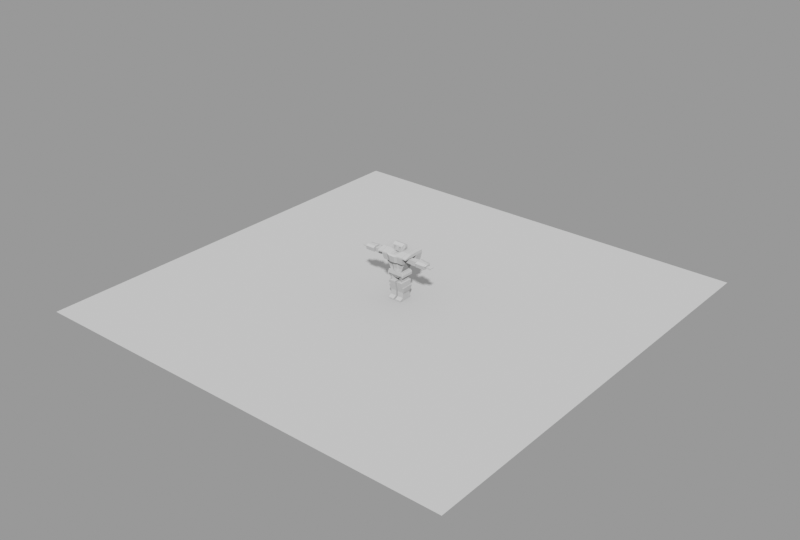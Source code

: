 # Source: Low_Poly_Robot_Testing.blend  (saved by Blender 4.1.24; exported with 4.5.12 LTS)
import bpy
from mathutils import Matrix  # noqa: F401  (used for matrix-valued properties, if any)

bpy.ops.wm.read_factory_settings(use_empty=True)
scene = bpy.context.scene
scene.name = 'Scene'

# ---- meshes
me_cube = bpy.data.meshes.new('Cube')
me_cube.from_pydata([(0.4973, -0.4816, 2.532), (1.0, -1.0, 4.029), (0.4973, 0.563, 2.532), (1.0, 1.0, 4.029), (0.8719, 0.8719, 3.32), (0.6288, 0.563, 2.82), (0.8719, -0.5839, 3.342), (0.6288, -0.4816, 2.798), (0.9035, 0.9035, 3.43), (0.9035, -0.8489, 3.446), (0.4973, -0.1658, 2.532), (0.4973, 0.1658, 2.532), (1.0, 0.3333, 4.029), (1.0, -0.3333, 4.029), (0.6288, 0.2638, 2.813), (0.6288, -0.1011, 2.805), (0.8719, 0.3867, 3.327), (0.8719, -0.0986, 3.334), (0.9035, 0.3193, 3.436), (0.9035, -0.2648, 3.441), (0.4973, -0.4816, 2.525), (0.4973, 0.563, 2.525), (0.4973, -0.1658, 2.525), (0.4973, 0.1658, 2.525), (0.4973, 0.563, 2.225), (0.4973, 0.1658, 2.225), (0.4973, -0.4816, 2.225), (0.4973, -0.1658, 2.225), (0.1844, 0.4106, 1.931), (0.1844, 0.1236, 1.931), (0.1844, -0.3443, 1.931), (0.1844, -0.116, 1.931), (0.0, 0.563, 2.532), (0.0, 1.0, 4.029), (0.0, -0.5636, 2.532), (0.0, -1.082, 4.029), (0.0, -0.5636, 2.798), (0.0, -0.6658, 3.342), (0.0, 0.563, 2.82), (0.0, 0.8719, 3.32), (0.0, -0.9309, 3.446), (0.0, 0.9035, 3.43), (0.0, 0.3333, 4.029), (0.0, -0.3333, 4.029), (0.0, 0.1658, 2.532), (0.0, -0.1658, 2.532), (0.0, 0.563, 2.525), (0.0, -0.4816, 2.525), (0.0, 0.1658, 2.525), (0.0, -0.1658, 2.525), (0.0, 0.563, 2.225), (0.0, -0.4816, 2.225), (0.0, 0.4106, 1.931), (0.0, -0.3443, 1.931), (0.0, 0.1236, 1.931), (0.0, -0.116, 1.931), (0.5014, 0.563, 2.22), (0.5014, 0.1658, 2.22), (0.5014, -0.4816, 2.22), (0.5014, -0.1658, 2.22), (0.1885, 0.4106, 1.927), (0.1885, 0.1236, 1.927), (0.1885, -0.3443, 1.927), (0.1885, -0.116, 1.927), (0.5014, 0.1347, 1.671), (0.5014, 0.4509, 1.671), (0.5014, -0.3806, 1.671), (0.5014, -0.1292, 1.671), (0.1885, 0.1011, 1.671), (0.1885, 0.3296, 1.671), (0.1885, -0.2713, 1.671), (0.1885, -0.08958, 1.671), (0.5014, 0.1347, 1.615), (0.5014, 0.4509, 1.615), (0.5014, -0.3806, 1.615), (0.5014, -0.1292, 1.615), (0.1885, 0.1011, 1.615), (0.1885, 0.3296, 1.615), (0.1885, -0.2713, 1.615), (0.1885, -0.08958, 1.615), (0.6003, 0.2113, 1.577), (0.6003, 0.6285, 1.577), (0.6003, -0.5407, 1.577), (0.6003, -0.2195, 1.577), (0.08949, 0.1565, 1.577), (0.08949, 0.6285, 1.577), (0.08949, -0.5407, 1.577), (0.08949, -0.1548, 1.577), (0.6003, 0.1836, 0.718), (0.6003, 0.4603, 0.718), (0.6003, -0.3721, 0.718), (0.6003, -0.09387, 0.718), (0.08949, 0.1836, 0.718), (0.08949, 0.4603, 0.718), (0.08949, -0.3721, 0.718), (0.08949, -0.09387, 0.718), (0.0, -0.5721, 2.505), (0.4973, -0.5721, 2.505), (0.0, -0.5721, 2.204), (0.4973, -0.5721, 2.204), (0.0, -0.4347, 1.911), (0.1844, -0.4347, 1.911), (0.6727, 0.1658, 2.517), (0.6727, 0.563, 2.517), (0.6727, -0.4816, 2.517), (0.6727, -0.1658, 2.517), (0.5753, 0.1658, 2.233), (0.5753, 0.563, 2.233), (0.5753, -0.4816, 2.233), (0.5753, -0.1658, 2.233), (0.5687, -0.5721, 2.214), (0.6662, -0.5721, 2.498), (0.7456, 0.1658, 2.307), (0.7456, 0.563, 2.307), (0.7456, -0.4816, 2.307), (0.7456, -0.1658, 2.307), (0.6241, 0.1658, 2.205), (0.6241, 0.563, 2.205), (0.6241, -0.4816, 2.205), (0.6241, -0.1658, 2.205), (0.616, -0.5721, 2.198), (0.7374, -0.5721, 2.3), (0.7421, 0.1658, 2.164), (0.7421, 0.563, 2.164), (0.7421, -0.4816, 2.164), (0.7421, -0.1658, 2.164), (0.6606, 0.1658, 2.164), (0.6606, 0.563, 2.164), (0.6606, -0.4816, 2.164), (0.6606, -0.1658, 2.164), (0.6552, -0.5721, 2.164), (0.7366, -0.5721, 2.164), (0.7421, 0.1658, 2.104), (0.7421, 0.563, 2.104), (0.7421, -0.4816, 2.104), (0.7421, -0.1658, 2.104), (0.6606, 0.1658, 2.104), (0.6606, 0.563, 2.104), (0.6606, -0.4816, 2.104), (0.6606, -0.1658, 2.104), (0.6552, -0.5721, 2.104), (0.7366, -0.5721, 2.104), (0.2486, 0.563, 2.532), (0.5, -0.3333, 4.029), (0.5, 0.3333, 4.029), (0.4517, 0.9035, 3.43), (0.436, 0.8719, 3.32), (0.3144, 0.563, 2.82), (0.0, 0.3043, 4.167), (0.0, -0.2873, 4.167), (0.2486, -0.4816, 2.532), (0.4659, 0.3043, 4.167), (0.4659, -0.2873, 4.167), (0.5, 1.0, 4.029), (0.1226, -0.2873, 4.537), (0.0, 0.3043, 4.659), (0.4659, 0.3043, 4.659), (0.3433, -0.2873, 4.537), (0.5, -1.0, 4.029), (0.3144, -0.4816, 2.798), (0.436, -0.5839, 3.342), (0.4517, -0.8489, 3.446), (0.2486, 0.1658, 2.532), (0.2486, -0.1658, 2.532), (0.5, 1.0, 4.289), (1.0, 1.0, 4.289), (1.0, -0.3333, 4.289), (1.0, -1.0, 4.126), (1.0, 0.3333, 4.289), (0.5, 0.3333, 4.289), (0.5, -0.3333, 4.289), (0.5, -1.0, 4.126), (0.0, -1.0, 4.126), (0.0, 1.0, 4.289), (0.0, 0.3333, 4.289), (0.0, -0.3333, 4.126), (1.016, -1.0, 4.029), (1.016, 1.0, 4.029), (0.9194, 0.9035, 3.43), (1.016, 0.3333, 4.029), (1.016, -0.3333, 4.029), (0.9194, 0.3193, 3.436), (1.016, 1.0, 4.289), (1.016, -0.3333, 4.289), (1.016, -1.0, 4.126), (1.016, 0.3333, 4.289), (1.383, -0.3334, 4.015), (1.383, -1.0, 4.015), (1.383, 0.9999, 4.015), (1.286, 0.9034, 3.415), (1.383, 0.3333, 4.015), (1.286, 0.3193, 3.421), (1.383, 0.9999, 4.274), (1.383, -0.3334, 4.274), (1.383, -1.0, 4.111), (1.383, 0.3333, 4.274), (0.6003, 0.1836, 0.2791), (0.6003, 0.4603, 0.2791), (0.6003, -0.3721, 0.2791), (0.6003, -0.09387, 0.2791), (0.08949, 0.1836, 0.2791), (0.08949, 0.4603, 0.2791), (0.08949, -0.3721, 0.2791), (0.08949, -0.09387, 0.2791), (0.6003, 0.1836, 0.2721), (0.6003, 0.4603, 0.2721), (0.6003, -0.3721, 0.2721), (0.6003, -0.09387, 0.2721), (0.08949, 0.1836, 0.2721), (0.08949, 0.4603, 0.2721), (0.08949, -0.3721, 0.2721), (0.08949, -0.09387, 0.2721), (0.6003, 0.1836, 0.1153), (0.6003, 0.57, 0.1153), (0.6003, -0.6728, 0.1153), (0.6003, -0.09387, 0.1153), (0.08949, 0.1836, 0.1153), (0.08949, 0.57, 0.1153), (0.08949, -0.6728, 0.1153), (0.08949, -0.09387, 0.1153), (0.6003, 0.1836, 0.02538), (0.6003, 0.57, 0.02538), (0.6003, -0.6728, 0.02538), (0.6003, -0.09387, 0.02538), (0.08949, 0.1836, 0.02538), (0.08949, 0.57, 0.02538), (0.08949, -0.6728, 0.02538), (0.08949, -0.09387, 0.02538), (0.1243, 0.563, 2.532), (0.25, -1.082, 4.029), (0.1572, -0.5636, 2.798), (0.218, -0.6658, 3.342), (0.2259, -0.9309, 3.446), (0.1243, 0.1658, 2.532), (0.1243, -0.1658, 2.532), (0.25, -0.3333, 4.029), (0.25, 0.3333, 4.029), (0.2259, 0.9035, 3.43), (0.218, 0.8719, 3.32), (0.1572, 0.563, 2.82), (0.1243, -0.5636, 2.532), (0.25, 1.0, 4.029), (0.25, -1.0, 4.126), (0.25, -0.3333, 4.207), (0.25, 0.3333, 4.289), (0.25, 1.0, 4.289), (0.08949, -0.4564, 1.148), (0.08949, -0.1243, 1.148), (0.6003, -0.1567, 1.148), (0.6003, 0.1975, 1.148), (0.6003, 0.5444, 1.148), (0.6003, -0.4564, 1.148), (0.08949, 0.5444, 1.148), (0.08949, 0.17, 1.148), (0.6759, 0.1836, 0.72), (0.6759, 0.4603, 0.72), (0.6759, -0.3721, 0.72), (0.6759, -0.09387, 0.72), (0.7336, -0.1567, 1.146), (0.7336, 0.1975, 1.146), (0.7336, 0.5444, 1.146), (0.7336, -0.4564, 1.146), (0.9977, -0.5266, 3.927), (0.9346, -0.4775, 3.547), (0.9977, -0.09381, 3.927), (0.9977, -0.3102, 3.927), (0.9346, -0.09836, 3.539), (0.9346, -0.2879, 3.543), (2.008, -0.3102, 3.927), (2.008, -0.5266, 3.927), (2.008, -0.4775, 3.547), (2.008, -0.2879, 3.543), (2.008, -0.09381, 3.927), (2.008, -0.09836, 3.539), (1.503, -0.5266, 3.927), (1.503, -0.3102, 3.927), (1.503, -0.09381, 3.927), (1.471, -0.09836, 3.539), (1.471, -0.4775, 3.547), (1.471, -0.2879, 3.543), (2.008, -0.3115, 3.95), (2.008, -0.5534, 3.95), (2.008, -0.4986, 3.524), (2.008, -0.2866, 3.52), (2.008, -0.06956, 3.95), (2.008, -0.07464, 3.516), (1.503, -0.5534, 3.95), (1.503, -0.06956, 3.95), (1.471, -0.4986, 3.524), (1.503, -0.3115, 3.95), (1.471, -0.07464, 3.516), (1.471, -0.2866, 3.52), (2.082, -0.306, 3.855), (2.082, -0.4414, 3.855), (2.082, -0.4107, 3.617), (2.082, -0.2921, 3.615), (2.082, -0.1706, 3.855), (2.082, -0.1735, 3.613), (2.888, 0.07634, 3.674), (2.888, 0.0445, 3.829), (2.888, -0.6607, 3.678), (2.888, -0.6636, 3.831), (2.097, -0.7214, 3.912), (2.097, -0.6304, 3.561), (2.089, 0.2259, 3.912), (2.089, 0.2174, 3.555), (2.888, -0.679, 3.89), (2.888, -0.6304, 3.561), (2.888, 0.04589, 3.888), (2.888, 0.07353, 3.555), (2.089, 0.2203, 3.674), (2.089, 0.2231, 3.793), (2.097, -0.6607, 3.678), (2.097, -0.691, 3.795), (2.097, -0.4609, 4.009), (2.089, -0.0346, 4.009), (2.089, 0.00684, 3.557), (2.097, -0.4198, 3.559), (2.888, -0.1849, 3.974), (2.888, -0.4609, 4.009), (2.888, -0.4198, 3.559), (2.888, -0.1371, 3.557), (2.492, 0.07353, 3.555), (2.492, -0.6304, 3.561), (2.492, -0.7214, 3.912), (2.492, 0.08197, 3.912), (2.492, -0.4198, 3.559), (2.492, -0.1371, 3.557), (2.492, -0.1785, 4.009), (2.492, -0.4609, 4.009), (2.089, -0.02079, 3.794), (2.089, -0.006973, 3.675), (2.097, -0.4335, 3.677), (2.097, -0.4472, 3.795), (2.888, -0.4471, 3.83), (2.888, -0.4335, 3.677), (2.888, -0.1509, 3.675), (2.888, -0.1646, 3.829), (2.492, -0.6607, 3.678), (2.492, -0.691, 3.795), (2.492, 0.07915, 3.793), (2.492, 0.07634, 3.674), (1.951, 0.1464, 3.674), (1.951, 0.1454, 3.555), (1.951, 0.05837, 3.794), (1.951, 0.06342, 3.675), (1.951, 0.1484, 3.912), (1.951, 0.1474, 3.793), (1.951, 0.05333, 3.912), (1.951, 0.06846, 3.557), (2.888, -0.1785, 4.009), (2.888, -0.4545, 3.974), (2.888, 0.08197, 3.912), (2.888, 0.07915, 3.793), (2.888, -0.7214, 3.912), (2.888, -0.691, 3.795), (2.888, -0.4472, 3.795), (2.888, -0.1647, 3.794), (2.991, -0.4158, 3.95), (2.991, -0.4104, 3.846), (2.991, -0.2051, 3.845), (2.991, -0.2198, 3.95), (2.991, -0.05209, 3.888), (2.991, -0.05311, 3.845), (2.991, -0.579, 3.89), (2.991, -0.5678, 3.846), (2.896, -0.1094, 3.733), (2.896, -0.475, 3.731), (2.896, -0.475, 3.807), (2.896, -0.1094, 3.812), (2.896, -0.3631, 3.809), (2.896, -0.206, 3.81), (2.896, -0.3707, 3.731), (2.896, -0.2137, 3.733), (2.896, -0.1094, 3.655), (2.896, -0.475, 3.654), (2.896, -0.3783, 3.654), (2.896, -0.2214, 3.655), (3.419, -0.2286, 3.732), (3.419, -0.2223, 3.796), (3.419, -0.3558, 3.732), (3.419, -0.475, 3.731), (3.419, -0.475, 3.793), (3.419, -0.1094, 3.733), (3.419, -0.1094, 3.797), (3.419, -0.3496, 3.794), (3.313, -0.3531, 3.732), (3.313, -0.2312, 3.732), (3.313, -0.1094, 3.733), (3.313, -0.1094, 3.8), (3.104, -0.2312, 3.732), (3.313, -0.475, 3.731), (3.104, -0.3531, 3.732), (3.313, -0.3524, 3.797), (3.313, -0.475, 3.796), (3.313, -0.219, 3.799), (3.104, -0.1094, 3.733), (3.104, -0.1094, 3.806), (3.104, -0.475, 3.66), (3.104, -0.475, 3.802), (3.104, -0.1094, 3.661), (3.104, -0.2267, 3.661), (3.104, -0.3718, 3.66), (3.104, -0.475, 3.731), (3.104, -0.3577, 3.803), (3.104, -0.2125, 3.804), (3.315, -0.4877, 3.707), (3.315, -0.3659, 3.708), (3.315, -0.4877, 3.636), (3.315, -0.3845, 3.637), (0.3433, -0.2873, 4.29), (0.1226, -0.2873, 4.29), (0.0, -0.2873, 4.659), (0.4659, -0.2873, 4.659), (0.1226, -0.2124, 4.29), (0.3433, -0.2124, 4.29), (0.1226, -0.2124, 4.537), (0.3433, -0.2124, 4.537), (0.4659, 0.008487, 4.167), (0.0, 0.008487, 4.787), (0.4659, 0.008487, 4.787), (0.4659, -0.2873, 4.413), (0.0, -0.2873, 4.413), (0.0, 0.3411, 4.413), (0.4659, 0.3411, 4.413), (0.3433, -0.2873, 4.413), (0.1226, -0.2873, 4.413), (0.3433, -0.2124, 4.413), (0.1226, -0.2124, 4.413), (0.5129, 0.008487, 4.477), (-0.4973, -0.4816, 2.532), (-1.0, -1.0, 4.029), (-0.4973, 0.563, 2.532), (-1.0, 1.0, 4.029), (-0.8719, 0.8719, 3.32), (-0.6288, 0.563, 2.82), (-0.8719, -0.5839, 3.342), (-0.6288, -0.4816, 2.798), (-0.9035, 0.9035, 3.43), (-0.9035, -0.8489, 3.446), (-0.4973, -0.1658, 2.532), (-0.4973, 0.1658, 2.532), (-1.0, 0.3333, 4.029), (-1.0, -0.3333, 4.029), (-0.6288, 0.2638, 2.813), (-0.6288, -0.1011, 2.805), (-0.8719, 0.3867, 3.327), (-0.8719, -0.0986, 3.334), (-0.9035, 0.3193, 3.436), (-0.9035, -0.2648, 3.441), (-0.4973, -0.4816, 2.525), (-0.4973, 0.563, 2.525), (-0.4973, -0.1658, 2.525), (-0.4973, 0.1658, 2.525), (-0.4973, 0.563, 2.225), (-0.4973, 0.1658, 2.225), (-0.4973, -0.4816, 2.225), (-0.4973, -0.1658, 2.225), (-0.1844, 0.4106, 1.931), (-0.1844, 0.1236, 1.931), (-0.1844, -0.3443, 1.931), (-0.1844, -0.116, 1.931), (-0.5014, 0.563, 2.22), (-0.5014, 0.1658, 2.22), (-0.5014, -0.4816, 2.22), (-0.5014, -0.1658, 2.22), (-0.1885, 0.4106, 1.927), (-0.1885, 0.1236, 1.927), (-0.1885, -0.3443, 1.927), (-0.1885, -0.116, 1.927), (-0.5014, 0.1347, 1.671), (-0.5014, 0.4509, 1.671), (-0.5014, -0.3806, 1.671), (-0.5014, -0.1292, 1.671), (-0.1885, 0.1011, 1.671), (-0.1885, 0.3296, 1.671), (-0.1885, -0.2713, 1.671), (-0.1885, -0.08958, 1.671), (-0.5014, 0.1347, 1.615), (-0.5014, 0.4509, 1.615), (-0.5014, -0.3806, 1.615), (-0.5014, -0.1292, 1.615), (-0.1885, 0.1011, 1.615), (-0.1885, 0.3296, 1.615), (-0.1885, -0.2713, 1.615), (-0.1885, -0.08958, 1.615), (-0.6003, 0.2113, 1.577), (-0.6003, 0.6285, 1.577), (-0.6003, -0.5407, 1.577), (-0.6003, -0.2195, 1.577), (-0.08949, 0.1565, 1.577), (-0.08949, 0.6285, 1.577), (-0.08949, -0.5407, 1.577), (-0.08949, -0.1548, 1.577), (-0.6003, 0.1836, 0.718), (-0.6003, 0.4603, 0.718), (-0.6003, -0.3721, 0.718), (-0.6003, -0.09387, 0.718), (-0.08949, 0.1836, 0.718), (-0.08949, 0.4603, 0.718), (-0.08949, -0.3721, 0.718), (-0.08949, -0.09387, 0.718), (-0.4973, -0.5721, 2.505), (-0.4973, -0.5721, 2.204), (-0.1844, -0.4347, 1.911), (-0.6727, 0.1658, 2.517), (-0.6727, 0.563, 2.517), (-0.6727, -0.4816, 2.517), (-0.6727, -0.1658, 2.517), (-0.5753, 0.1658, 2.233), (-0.5753, 0.563, 2.233), (-0.5753, -0.4816, 2.233), (-0.5753, -0.1658, 2.233), (-0.5687, -0.5721, 2.214), (-0.6662, -0.5721, 2.498), (-0.7456, 0.1658, 2.307), (-0.7456, 0.563, 2.307), (-0.7456, -0.4816, 2.307), (-0.7456, -0.1658, 2.307), (-0.6241, 0.1658, 2.205), (-0.6241, 0.563, 2.205), (-0.6241, -0.4816, 2.205), (-0.6241, -0.1658, 2.205), (-0.616, -0.5721, 2.198), (-0.7374, -0.5721, 2.3), (-0.7421, 0.1658, 2.164), (-0.7421, 0.563, 2.164), (-0.7421, -0.4816, 2.164), (-0.7421, -0.1658, 2.164), (-0.6606, 0.1658, 2.164), (-0.6606, 0.563, 2.164), (-0.6606, -0.4816, 2.164), (-0.6606, -0.1658, 2.164), (-0.6552, -0.5721, 2.164), (-0.7366, -0.5721, 2.164), (-0.7421, 0.1658, 2.104), (-0.7421, 0.563, 2.104), (-0.7421, -0.4816, 2.104), (-0.7421, -0.1658, 2.104), (-0.6606, 0.1658, 2.104), (-0.6606, 0.563, 2.104), (-0.6606, -0.4816, 2.104), (-0.6606, -0.1658, 2.104), (-0.6552, -0.5721, 2.104), (-0.7366, -0.5721, 2.104), (-0.2486, 0.563, 2.532), (-0.5, -0.3333, 4.029), (-0.5, 0.3333, 4.029), (-0.4517, 0.9035, 3.43), (-0.436, 0.8719, 3.32), (-0.3144, 0.563, 2.82), (-0.2486, -0.4816, 2.532), (-0.4659, 0.3043, 4.167), (-0.4659, -0.2873, 4.167), (-0.5, 1.0, 4.029), (-0.1226, -0.2873, 4.537), (-0.4659, 0.3043, 4.659), (-0.3433, -0.2873, 4.537), (-0.5, -1.0, 4.029), (-0.3144, -0.4816, 2.798), (-0.436, -0.5839, 3.342), (-0.4517, -0.8489, 3.446), (-0.2486, 0.1658, 2.532), (-0.2486, -0.1658, 2.532), (-0.5, 1.0, 4.289), (-1.0, 1.0, 4.289), (-1.0, -0.3333, 4.289), (-1.0, -1.0, 4.126), (-1.0, 0.3333, 4.289), (-0.5, 0.3333, 4.289), (-0.5, -0.3333, 4.289), (-0.5, -1.0, 4.126), (-1.016, -1.0, 4.029), (-1.016, 1.0, 4.029), (-0.9194, 0.9035, 3.43), (-1.016, 0.3333, 4.029), (-1.016, -0.3333, 4.029), (-0.9194, 0.3193, 3.436), (-1.016, 1.0, 4.289), (-1.016, -0.3333, 4.289), (-1.016, -1.0, 4.126), (-1.016, 0.3333, 4.289), (-1.383, -0.3334, 4.015), (-1.383, -1.0, 4.015), (-1.383, 0.9999, 4.015), (-1.286, 0.9034, 3.415), (-1.383, 0.3333, 4.015), (-1.286, 0.3193, 3.421), (-1.383, 0.9999, 4.274), (-1.383, -0.3334, 4.274), (-1.383, -1.0, 4.111), (-1.383, 0.3333, 4.274), (-0.6003, 0.1836, 0.2791), (-0.6003, 0.4603, 0.2791), (-0.6003, -0.3721, 0.2791), (-0.6003, -0.09387, 0.2791), (-0.08949, 0.1836, 0.2791), (-0.08949, 0.4603, 0.2791), (-0.08949, -0.3721, 0.2791), (-0.08949, -0.09387, 0.2791), (-0.6003, 0.1836, 0.2721), (-0.6003, 0.4603, 0.2721), (-0.6003, -0.3721, 0.2721), (-0.6003, -0.09387, 0.2721), (-0.08949, 0.1836, 0.2721), (-0.08949, 0.4603, 0.2721), (-0.08949, -0.3721, 0.2721), (-0.08949, -0.09387, 0.2721), (-0.6003, 0.1836, 0.1153), (-0.6003, 0.57, 0.1153), (-0.6003, -0.6728, 0.1153), (-0.6003, -0.09387, 0.1153), (-0.08949, 0.1836, 0.1153), (-0.08949, 0.57, 0.1153), (-0.08949, -0.6728, 0.1153), (-0.08949, -0.09387, 0.1153), (-0.6003, 0.1836, 0.02538), (-0.6003, 0.57, 0.02538), (-0.6003, -0.6728, 0.02538), (-0.6003, -0.09387, 0.02538), (-0.08949, 0.1836, 0.02538), (-0.08949, 0.57, 0.02538), (-0.08949, -0.6728, 0.02538), (-0.08949, -0.09387, 0.02538), (-0.1243, 0.563, 2.532), (-0.25, -1.082, 4.029), (-0.1572, -0.5636, 2.798), (-0.218, -0.6658, 3.342), (-0.2259, -0.9309, 3.446), (-0.1243, 0.1658, 2.532), (-0.1243, -0.1658, 2.532), (-0.25, -0.3333, 4.029), (-0.25, 0.3333, 4.029), (-0.2259, 0.9035, 3.43), (-0.218, 0.8719, 3.32), (-0.1572, 0.563, 2.82), (-0.1243, -0.5636, 2.532), (-0.25, 1.0, 4.029), (-0.25, -1.0, 4.126), (-0.25, -0.3333, 4.207), (-0.25, 0.3333, 4.289), (-0.25, 1.0, 4.289), (-0.08949, -0.4564, 1.148), (-0.08949, -0.1243, 1.148), (-0.6003, -0.1567, 1.148), (-0.6003, 0.1975, 1.148), (-0.6003, 0.5444, 1.148), (-0.6003, -0.4564, 1.148), (-0.08949, 0.5444, 1.148), (-0.08949, 0.17, 1.148), (-0.6759, 0.1836, 0.72), (-0.6759, 0.4603, 0.72), (-0.6759, -0.3721, 0.72), (-0.6759, -0.09387, 0.72), (-0.7336, -0.1567, 1.146), (-0.7336, 0.1975, 1.146), (-0.7336, 0.5444, 1.146), (-0.7336, -0.4564, 1.146), (-0.9977, -0.5266, 3.927), (-0.9346, -0.4775, 3.547), (-0.9977, -0.09381, 3.927), (-0.9977, -0.3102, 3.927), (-0.9346, -0.09836, 3.539), (-0.9346, -0.2879, 3.543), (-2.008, -0.3102, 3.927), (-2.008, -0.5266, 3.927), (-2.008, -0.4775, 3.547), (-2.008, -0.2879, 3.543), (-2.008, -0.09381, 3.927), (-2.008, -0.09836, 3.539), (-1.503, -0.5266, 3.927), (-1.503, -0.3102, 3.927), (-1.503, -0.09381, 3.927), (-1.471, -0.09836, 3.539), (-1.471, -0.4775, 3.547), (-1.471, -0.2879, 3.543), (-2.008, -0.3115, 3.95), (-2.008, -0.5534, 3.95), (-2.008, -0.4986, 3.524), (-2.008, -0.2866, 3.52), (-2.008, -0.06956, 3.95), (-2.008, -0.07464, 3.516), (-1.503, -0.5534, 3.95), (-1.503, -0.06956, 3.95), (-1.471, -0.4986, 3.524), (-1.503, -0.3115, 3.95), (-1.471, -0.07464, 3.516), (-1.471, -0.2866, 3.52), (-2.082, -0.306, 3.855), (-2.082, -0.4414, 3.855), (-2.082, -0.4107, 3.617), (-2.082, -0.2921, 3.615), (-2.082, -0.1706, 3.855), (-2.082, -0.1735, 3.613), (-2.888, 0.07634, 3.674), (-2.888, 0.0445, 3.829), (-2.888, -0.6607, 3.678), (-2.888, -0.6636, 3.831), (-2.097, -0.7214, 3.912), (-2.097, -0.6304, 3.561), (-2.089, 0.2259, 3.912), (-2.089, 0.2174, 3.555), (-2.888, -0.679, 3.89), (-2.888, -0.6304, 3.561), (-2.888, 0.04589, 3.888), (-2.888, 0.07353, 3.555), (-2.089, 0.2203, 3.674), (-2.089, 0.2231, 3.793), (-2.097, -0.6607, 3.678), (-2.097, -0.691, 3.795), (-2.097, -0.4609, 4.009), (-2.089, -0.0346, 4.009), (-2.089, 0.00684, 3.557), (-2.097, -0.4198, 3.559), (-2.888, -0.1849, 3.974), (-2.888, -0.4609, 4.009), (-2.888, -0.4198, 3.559), (-2.888, -0.1371, 3.557), (-2.492, 0.07353, 3.555), (-2.492, -0.6304, 3.561), (-2.492, -0.7214, 3.912), (-2.492, 0.08197, 3.912), (-2.492, -0.4198, 3.559), (-2.492, -0.1371, 3.557), (-2.492, -0.1785, 4.009), (-2.492, -0.4609, 4.009), (-2.089, -0.02079, 3.794), (-2.089, -0.006973, 3.675), (-2.097, -0.4335, 3.677), (-2.097, -0.4472, 3.795), (-2.888, -0.4471, 3.83), (-2.888, -0.4335, 3.677), (-2.888, -0.1509, 3.675), (-2.888, -0.1646, 3.829), (-2.492, -0.6607, 3.678), (-2.492, -0.691, 3.795), (-2.492, 0.07915, 3.793), (-2.492, 0.07634, 3.674), (-1.951, 0.1464, 3.674), (-1.951, 0.1454, 3.555), (-1.951, 0.05837, 3.794), (-1.951, 0.06342, 3.675), (-1.951, 0.1484, 3.912), (-1.951, 0.1474, 3.793), (-1.951, 0.05333, 3.912), (-1.951, 0.06846, 3.557), (-2.888, -0.1785, 4.009), (-2.888, -0.4545, 3.974), (-2.888, 0.08197, 3.912), (-2.888, 0.07915, 3.793), (-2.888, -0.7214, 3.912), (-2.888, -0.691, 3.795), (-2.888, -0.4472, 3.795), (-2.888, -0.1647, 3.794), (-2.991, -0.4158, 3.95), (-2.991, -0.4104, 3.846), (-2.991, -0.2051, 3.845), (-2.991, -0.2198, 3.95), (-2.991, -0.05209, 3.888), (-2.991, -0.05311, 3.845), (-2.991, -0.579, 3.89), (-2.991, -0.5678, 3.846), (-2.896, -0.1094, 3.733), (-2.896, -0.475, 3.731), (-2.896, -0.475, 3.807), (-2.896, -0.1094, 3.812), (-2.896, -0.3631, 3.809), (-2.896, -0.206, 3.81), (-2.896, -0.3707, 3.731), (-2.896, -0.2137, 3.733), (-2.896, -0.1094, 3.655), (-2.896, -0.475, 3.654), (-2.896, -0.3783, 3.654), (-2.896, -0.2214, 3.655), (-3.419, -0.2286, 3.732), (-3.419, -0.2223, 3.796), (-3.419, -0.3558, 3.732), (-3.419, -0.475, 3.731), (-3.419, -0.475, 3.793), (-3.419, -0.1094, 3.733), (-3.419, -0.1094, 3.797), (-3.419, -0.3496, 3.794), (-3.313, -0.3531, 3.732), (-3.313, -0.2312, 3.732), (-3.313, -0.1094, 3.733), (-3.313, -0.1094, 3.8), (-3.104, -0.2312, 3.732), (-3.313, -0.475, 3.731), (-3.104, -0.3531, 3.732), (-3.313, -0.3524, 3.797), (-3.313, -0.475, 3.796), (-3.313, -0.219, 3.799), (-3.104, -0.1094, 3.733), (-3.104, -0.1094, 3.806), (-3.104, -0.475, 3.66), (-3.104, -0.475, 3.802), (-3.104, -0.1094, 3.661), (-3.104, -0.2267, 3.661), (-3.104, -0.3718, 3.66), (-3.104, -0.475, 3.731), (-3.104, -0.3577, 3.803), (-3.104, -0.2125, 3.804), (-3.315, -0.4877, 3.707), (-3.315, -0.3659, 3.708), (-3.315, -0.4877, 3.636), (-3.315, -0.3845, 3.637), (-0.3433, -0.2873, 4.29), (-0.1226, -0.2873, 4.29), (-0.4659, -0.2873, 4.659), (-0.1226, -0.2124, 4.29), (-0.3433, -0.2124, 4.29), (-0.1226, -0.2124, 4.537), (-0.3433, -0.2124, 4.537), (-0.4659, 0.008487, 4.167), (-0.4659, 0.008487, 4.787), (-0.4659, -0.2873, 4.413), (-0.4659, 0.3411, 4.413), (-0.3433, -0.2873, 4.413), (-0.1226, -0.2873, 4.413), (-0.3433, -0.2124, 4.413), (-0.1226, -0.2124, 4.413), (-0.5129, 0.008487, 4.477), (0.0, 0.008487, 4.167)], [], [(145, 153, 3, 8), (19, 13, 1, 9), (163, 10, 0, 150), (10, 15, 7, 0), (15, 17, 6, 7), (142, 147, 5, 2), (147, 146, 4, 5), (17, 19, 9, 6), (146, 145, 8, 4), (4, 8, 18, 16), (16, 18, 19, 17), (5, 4, 16, 14), (14, 16, 17, 15), (2, 5, 14, 11), (11, 14, 15, 10), (142, 2, 11, 162), (162, 11, 10, 163), (8, 3, 12, 18), (18, 12, 13, 19), (49, 47, 20, 22), (46, 48, 23, 21), (48, 49, 22, 23), (24, 25, 29, 28), (46, 21, 24, 50), (23, 22, 105, 102), (26, 27, 109, 108), (24, 21, 103, 107), (55, 31, 30, 53), (52, 28, 29, 54), (54, 29, 31, 55), (25, 27, 31, 29), (50, 24, 28, 52), (27, 26, 30, 31), (236, 42, 43, 235), (3, 153, 164, 165), (231, 232, 40, 37), (230, 231, 37, 36), (240, 230, 36, 34), (236, 144, 169, 244), (232, 229, 35, 40), (20, 47, 96, 97), (51, 53, 100, 98), (56, 60, 61, 57), (57, 61, 63, 59), (59, 63, 62, 58), (67, 66, 74, 75), (68, 69, 77, 76), (71, 68, 76, 79), (62, 63, 71, 70), (57, 59, 67, 64), (56, 57, 64, 65), (58, 62, 70, 66), (60, 56, 65, 69), (63, 61, 68, 71), (61, 60, 69, 68), (59, 58, 66, 67), (79, 76, 84, 87), (77, 73, 81, 85), (74, 78, 86, 82), (70, 71, 79, 78), (64, 67, 75, 72), (65, 64, 72, 73), (66, 70, 78, 74), (69, 65, 73, 77), (250, 249, 259, 260), (91, 88, 254, 257), (246, 247, 95, 94), (76, 77, 85, 84), (75, 74, 82, 83), (78, 79, 87, 86), (72, 75, 83, 80), (73, 72, 80, 81), (93, 89, 197, 201), (90, 94, 202, 198), (89, 88, 196, 197), (251, 246, 94, 90), (252, 250, 89, 93), (247, 253, 92, 95), (253, 252, 93, 92), (248, 251, 261, 258), (99, 98, 100, 101), (97, 96, 98, 99), (47, 51, 98, 96), (22, 20, 104, 105), (30, 26, 99, 101), (53, 30, 101, 100), (103, 102, 112, 113), (111, 110, 120, 121), (106, 107, 117, 116), (102, 105, 115, 112), (21, 23, 102, 103), (97, 99, 110, 111), (20, 97, 111, 104), (27, 25, 106, 109), (25, 24, 107, 106), (99, 26, 108, 110), (117, 113, 123, 127), (113, 112, 122, 123), (121, 120, 130, 131), (116, 117, 127, 126), (107, 103, 113, 117), (108, 109, 119, 118), (104, 111, 121, 114), (105, 104, 114, 115), (109, 106, 116, 119), (110, 108, 118, 120), (127, 123, 133, 137), (123, 122, 132, 133), (131, 130, 140, 141), (126, 127, 137, 136), (118, 119, 129, 128), (114, 121, 131, 124), (115, 114, 124, 125), (119, 116, 126, 129), (120, 118, 128, 130), (112, 115, 125, 122), (135, 134, 138, 139), (133, 132, 136, 137), (132, 135, 139, 136), (138, 134, 141, 140), (128, 129, 139, 138), (124, 131, 141, 134), (125, 124, 134, 135), (129, 126, 136, 139), (130, 128, 138, 140), (122, 125, 135, 132), (425, 157, 417, 427), (6, 9, 161, 160), (7, 6, 160, 159), (0, 7, 159, 150), (12, 3, 165, 168), (9, 1, 158, 161), (420, 419, 412, 413), (424, 423, 155, 156), (429, 424, 156, 420), (1, 13, 166, 167), (158, 1, 167, 171), (233, 162, 163, 234), (228, 142, 162, 233), (238, 237, 145, 146), (239, 238, 146, 147), (228, 239, 147, 142), (234, 163, 150, 240), (237, 241, 153, 145), (245, 173, 174, 244), (243, 175, 172, 242), (166, 170, 171, 167), (165, 164, 169, 168), (168, 169, 170, 166), (33, 42, 174, 173), (144, 143, 170, 169), (241, 33, 173, 245), (43, 35, 172, 175), (13, 12, 168, 166), (229, 158, 171, 242), (235, 43, 175, 243), (178, 181, 179, 177), (179, 185, 182, 177), (176, 184, 183, 180), (180, 183, 185, 179), (189, 188, 190, 191), (190, 188, 192, 195), (187, 186, 193, 194), (186, 190, 195, 193), (185, 183, 193, 195), (178, 177, 188, 189), (184, 176, 187, 194), (177, 182, 192, 188), (183, 184, 194, 193), (180, 179, 190, 186), (182, 185, 195, 192), (176, 180, 186, 187), (179, 181, 191, 190), (181, 178, 189, 191), (197, 196, 200, 201), (196, 199, 203, 200), (199, 198, 202, 203), (95, 92, 200, 203), (92, 93, 201, 200), (91, 90, 198, 199), (94, 95, 203, 202), (88, 91, 199, 196), (205, 209, 208, 204), (204, 208, 211, 207), (207, 211, 210, 206), (213, 212, 220, 221), (212, 215, 223, 220), (218, 219, 227, 226), (209, 205, 213, 217), (211, 208, 216, 219), (208, 209, 217, 216), (207, 206, 214, 215), (210, 211, 219, 218), (204, 207, 215, 212), (205, 204, 212, 213), (206, 210, 218, 214), (221, 220, 224, 225), (220, 223, 227, 224), (223, 222, 226, 227), (214, 218, 226, 222), (217, 213, 221, 225), (219, 216, 224, 227), (216, 217, 225, 224), (215, 214, 222, 223), (143, 235, 243, 170), (35, 229, 242, 172), (153, 241, 245, 164), (170, 243, 242, 171), (164, 245, 244, 169), (41, 33, 241, 237), (45, 234, 240, 34), (32, 38, 239, 228), (38, 39, 238, 239), (39, 41, 237, 238), (32, 228, 233, 44), (44, 233, 234, 45), (161, 158, 229, 232), (42, 236, 244, 174), (150, 159, 230, 240), (159, 160, 231, 230), (160, 161, 232, 231), (144, 236, 235, 143), (83, 82, 251, 248), (84, 85, 252, 253), (87, 84, 253, 247), (85, 81, 250, 252), (82, 86, 246, 251), (86, 87, 247, 246), (80, 83, 248, 249), (81, 80, 249, 250), (260, 259, 254, 255), (259, 258, 257, 254), (258, 261, 256, 257), (88, 89, 255, 254), (89, 250, 260, 255), (251, 90, 256, 261), (90, 91, 257, 256), (249, 248, 258, 259), (267, 263, 262, 265), (266, 267, 265, 264), (272, 268, 292, 296), (273, 272, 296, 297), (269, 268, 280, 281), (268, 272, 284, 280), (279, 277, 290, 291), (277, 276, 287, 290), (278, 279, 291, 288), (271, 270, 282, 283), (263, 267, 279, 278), (267, 266, 277, 279), (262, 263, 278, 274), (264, 265, 275, 276), (266, 264, 276, 277), (265, 262, 274, 275), (289, 286, 281, 280), (290, 287, 284, 285), (287, 289, 280, 284), (286, 288, 282, 281), (291, 290, 285, 283), (288, 291, 283, 282), (275, 274, 286, 289), (273, 271, 283, 285), (274, 278, 288, 286), (270, 269, 281, 282), (276, 275, 289, 287), (272, 273, 285, 284), (295, 292, 293, 294), (297, 296, 292, 295), (269, 270, 294, 293), (271, 273, 297, 295), (270, 271, 295, 294), (268, 269, 293, 292), (313, 302, 314, 333), (313, 312, 338, 339), (327, 322, 309, 321), (306, 301, 365, 364), (305, 316, 349, 343), (356, 335, 336, 357), (330, 331, 332, 333), (305, 310, 341, 322), (324, 339, 355, 354), (329, 324, 354, 319), (308, 318, 361, 362), (325, 328, 350, 352), (340, 325, 352, 353), (323, 326, 320, 307), (338, 323, 307, 300), (331, 316, 317, 332), (310, 311, 340, 341), (315, 330, 333, 314), (335, 320, 321, 336), (326, 317, 316, 327), (328, 315, 314, 329), (302, 313, 339, 324), (350, 328, 329, 319), (320, 326, 327, 321), (312, 303, 323, 338), (303, 317, 326, 323), (311, 304, 325, 340), (304, 315, 328, 325), (314, 302, 324, 329), (316, 305, 322, 327), (337, 299, 363, 360), (339, 338, 300, 355), (322, 341, 298, 309), (341, 340, 353, 298), (309, 298, 336, 321), (298, 353, 357, 336), (331, 330, 344, 345), (310, 305, 343, 342), (320, 335, 300, 307), (335, 356, 355, 300), (303, 312, 332, 317), (312, 313, 333, 332), (342, 343, 349, 345), (346, 347, 344, 348), (347, 342, 345, 344), (311, 310, 342, 347), (315, 304, 346, 348), (304, 311, 347, 346), (316, 331, 345, 349), (330, 315, 348, 344), (351, 318, 350, 319), (308, 299, 353, 352), (301, 306, 354, 355), (306, 351, 319, 354), (318, 308, 352, 350), (337, 334, 356, 357), (299, 337, 357, 353), (334, 301, 355, 356), (359, 358, 364, 365), (363, 362, 361, 360), (358, 359, 360, 361), (318, 351, 358, 361), (301, 334, 359, 365), (334, 337, 360, 359), (351, 306, 364, 358), (299, 308, 362, 363), (376, 377, 373, 372), (372, 373, 371, 370), (369, 371, 373, 366), (366, 373, 377, 374), (370, 368, 367, 372), (372, 367, 375, 376), (380, 385, 379, 378), (384, 383, 378, 379), (385, 380, 381, 382), (380, 386, 391, 381), (389, 388, 383, 384), (394, 393, 385, 382), (393, 395, 379, 385), (391, 394, 382, 381), (395, 389, 384, 379), (405, 397, 389, 395), (403, 399, 394, 391), (404, 405, 395, 393), (403, 392, 386, 391), (399, 404, 393, 394), (380, 378, 387, 386), (378, 383, 388, 387), (397, 396, 388, 389), (390, 396, 388, 387), (388, 391, 386, 387), (366, 374, 400, 396), (374, 377, 401, 400), (369, 366, 396, 397), (377, 376, 402, 401), (375, 367, 403, 398), (368, 370, 404, 399), (376, 375, 398, 402), (370, 371, 405, 404), (367, 368, 399, 403), (371, 369, 397, 405), (392, 390, 387, 386), (398, 402, 409, 408), (390, 392, 402, 401), (396, 390, 401, 400), (407, 406, 408, 409), (403, 398, 408, 406), (392, 403, 406, 407), (402, 392, 407, 409), (410, 411, 149, 152), (154, 157, 413, 412), (425, 410, 152, 421), (426, 154, 412, 422), (428, 427, 417, 416), (411, 410, 415, 414), (426, 411, 414, 428), (157, 154, 416, 417), (421, 429, 420, 413), (156, 155, 419, 420), (152, 418, 429, 421), (154, 426, 428, 416), (414, 415, 427, 428), (411, 426, 422, 149), (157, 425, 421, 413), (418, 151, 424, 429), (151, 148, 423, 424), (410, 425, 427, 415), (548, 438, 433, 554), (449, 439, 431, 443), (563, 551, 430, 440), (440, 430, 437, 445), (445, 437, 436, 447), (545, 432, 435, 550), (550, 435, 434, 549), (447, 436, 439, 449), (549, 434, 438, 548), (434, 446, 448, 438), (446, 447, 449, 448), (435, 444, 446, 434), (444, 445, 447, 446), (432, 441, 444, 435), (441, 440, 445, 444), (545, 562, 441, 432), (562, 563, 440, 441), (438, 448, 442, 433), (448, 449, 443, 442), (49, 452, 450, 47), (46, 451, 453, 48), (48, 453, 452, 49), (454, 458, 459, 455), (46, 50, 454, 451), (453, 505, 508, 452), (456, 511, 512, 457), (454, 510, 506, 451), (55, 53, 460, 461), (52, 54, 459, 458), (54, 55, 461, 459), (455, 459, 461, 457), (50, 52, 458, 454), (457, 461, 460, 456), (632, 631, 43, 42), (433, 565, 564, 554), (627, 37, 40, 628), (626, 36, 37, 627), (636, 34, 36, 626), (632, 640, 569, 547), (628, 40, 35, 625), (450, 502, 96, 47), (462, 463, 467, 466), (463, 465, 469, 467), (465, 464, 468, 469), (473, 481, 480, 472), (474, 482, 483, 475), (477, 485, 482, 474), (468, 476, 477, 469), (463, 470, 473, 465), (462, 471, 470, 463), (464, 472, 476, 468), (466, 475, 471, 462), (469, 477, 474, 467), (467, 474, 475, 466), (465, 473, 472, 464), (485, 493, 490, 482), (483, 491, 487, 479), (480, 488, 492, 484), (476, 484, 485, 477), (470, 478, 481, 473), (471, 479, 478, 470), (472, 480, 484, 476), (475, 483, 479, 471), (646, 656, 655, 645), (497, 653, 650, 494), (642, 500, 501, 643), (482, 490, 491, 483), (481, 489, 488, 480), (484, 492, 493, 485), (478, 486, 489, 481), (479, 487, 486, 478), (499, 597, 593, 495), (496, 594, 598, 500), (495, 593, 592, 494), (647, 496, 500, 642), (648, 499, 495, 646), (643, 501, 498, 649), (649, 498, 499, 648), (644, 654, 657, 647), (503, 504, 100, 98), (502, 503, 98, 96), (452, 508, 507, 450), (460, 504, 503, 456), (53, 100, 504, 460), (506, 516, 515, 505), (514, 524, 523, 513), (509, 519, 520, 510), (505, 515, 518, 508), (451, 506, 505, 453), (502, 514, 513, 503), (450, 507, 514, 502), (457, 512, 509, 455), (455, 509, 510, 454), (503, 513, 511, 456), (520, 530, 526, 516), (516, 526, 525, 515), (524, 534, 533, 523), (519, 529, 530, 520), (510, 520, 516, 506), (511, 521, 522, 512), (507, 517, 524, 514), (508, 518, 517, 507), (512, 522, 519, 509), (513, 523, 521, 511), (530, 540, 536, 526), (526, 536, 535, 525), (534, 544, 543, 533), (529, 539, 540, 530), (521, 531, 532, 522), (517, 527, 534, 524), (518, 528, 527, 517), (522, 532, 529, 519), (523, 533, 531, 521), (515, 525, 528, 518), (538, 542, 541, 537), (536, 540, 539, 535), (535, 539, 542, 538), (541, 543, 544, 537), (531, 541, 542, 532), (527, 537, 544, 534), (528, 538, 537, 527), (532, 542, 539, 529), (533, 543, 541, 531), (525, 535, 538, 528), (817, 819, 812, 557), (436, 560, 561, 439), (437, 559, 560, 436), (430, 551, 559, 437), (442, 568, 565, 433), (439, 561, 558, 431), (814, 808, 412, 419), (816, 556, 155, 423), (821, 814, 556, 816), (431, 567, 566, 443), (558, 571, 567, 431), (629, 630, 563, 562), (624, 629, 562, 545), (634, 549, 548, 633), (635, 550, 549, 634), (624, 545, 550, 635), (630, 636, 551, 563), (633, 548, 554, 637), (641, 640, 174, 173), (639, 638, 172, 175), (566, 567, 571, 570), (565, 568, 569, 564), (568, 566, 570, 569), (547, 569, 570, 546), (637, 641, 173, 33), (443, 566, 568, 442), (625, 638, 571, 558), (631, 639, 175, 43), (574, 573, 575, 577), (575, 573, 578, 581), (572, 576, 579, 580), (576, 575, 581, 579), (585, 587, 586, 584), (586, 591, 588, 584), (583, 590, 589, 582), (582, 589, 591, 586), (581, 591, 589, 579), (574, 585, 584, 573), (580, 590, 583, 572), (573, 584, 588, 578), (579, 589, 590, 580), (576, 582, 586, 575), (578, 588, 591, 581), (572, 583, 582, 576), (575, 586, 587, 577), (577, 587, 585, 574), (593, 597, 596, 592), (592, 596, 599, 595), (595, 599, 598, 594), (501, 599, 596, 498), (498, 596, 597, 499), (497, 595, 594, 496), (500, 598, 599, 501), (494, 592, 595, 497), (601, 600, 604, 605), (600, 603, 607, 604), (603, 602, 606, 607), (609, 617, 616, 608), (608, 616, 619, 611), (614, 622, 623, 615), (605, 613, 609, 601), (607, 615, 612, 604), (604, 612, 613, 605), (603, 611, 610, 602), (606, 614, 615, 607), (600, 608, 611, 603), (601, 609, 608, 600), (602, 610, 614, 606), (617, 621, 620, 616), (616, 620, 623, 619), (619, 623, 622, 618), (610, 618, 622, 614), (613, 621, 617, 609), (615, 623, 620, 612), (612, 620, 621, 613), (611, 619, 618, 610), (546, 570, 639, 631), (35, 172, 638, 625), (554, 564, 641, 637), (570, 571, 638, 639), (564, 569, 640, 641), (41, 633, 637, 33), (45, 34, 636, 630), (32, 624, 635, 38), (38, 635, 634, 39), (39, 634, 633, 41), (32, 44, 629, 624), (44, 45, 630, 629), (561, 628, 625, 558), (42, 174, 640, 632), (551, 636, 626, 559), (559, 626, 627, 560), (560, 627, 628, 561), (547, 546, 631, 632), (489, 644, 647, 488), (490, 649, 648, 491), (493, 643, 649, 490), (491, 648, 646, 487), (488, 647, 642, 492), (492, 642, 643, 493), (486, 645, 644, 489), (487, 646, 645, 486), (656, 651, 650, 655), (655, 650, 653, 654), (654, 653, 652, 657), (494, 650, 651, 495), (495, 651, 656, 646), (647, 657, 652, 496), (496, 652, 653, 497), (645, 655, 654, 644), (663, 661, 658, 659), (662, 660, 661, 663), (668, 692, 688, 664), (669, 693, 692, 668), (665, 677, 676, 664), (664, 676, 680, 668), (675, 687, 686, 673), (673, 686, 683, 672), (674, 684, 687, 675), (667, 679, 678, 666), (659, 674, 675, 663), (663, 675, 673, 662), (658, 670, 674, 659), (660, 672, 671, 661), (662, 673, 672, 660), (661, 671, 670, 658), (685, 676, 677, 682), (686, 681, 680, 683), (683, 680, 676, 685), (682, 677, 678, 684), (687, 679, 681, 686), (684, 678, 679, 687), (671, 685, 682, 670), (669, 681, 679, 667), (670, 682, 684, 674), (666, 678, 677, 665), (672, 683, 685, 671), (668, 680, 681, 669), (691, 690, 689, 688), (693, 691, 688, 692), (665, 689, 690, 666), (667, 691, 693, 669), (666, 690, 691, 667), (664, 688, 689, 665), (709, 729, 710, 698), (709, 735, 734, 708), (723, 717, 705, 718), (702, 760, 761, 697), (701, 739, 745, 712), (752, 753, 732, 731), (726, 729, 728, 727), (701, 718, 737, 706), (720, 750, 751, 735), (725, 715, 750, 720), (704, 758, 757, 714), (721, 748, 746, 724), (736, 749, 748, 721), (719, 703, 716, 722), (734, 696, 703, 719), (727, 728, 713, 712), (706, 737, 736, 707), (711, 710, 729, 726), (731, 732, 717, 716), (722, 723, 712, 713), (724, 725, 710, 711), (698, 720, 735, 709), (746, 715, 725, 724), (716, 717, 723, 722), (708, 734, 719, 699), (699, 719, 722, 713), (707, 736, 721, 700), (700, 721, 724, 711), (710, 725, 720, 698), (712, 723, 718, 701), (733, 756, 759, 695), (735, 751, 696, 734), (718, 705, 694, 737), (737, 694, 749, 736), (705, 717, 732, 694), (694, 732, 753, 749), (727, 741, 740, 726), (706, 738, 739, 701), (716, 703, 696, 731), (731, 696, 751, 752), (699, 713, 728, 708), (708, 728, 729, 709), (738, 741, 745, 739), (742, 744, 740, 743), (743, 740, 741, 738), (707, 743, 738, 706), (711, 744, 742, 700), (700, 742, 743, 707), (712, 745, 741, 727), (726, 740, 744, 711), (747, 715, 746, 714), (704, 748, 749, 695), (697, 751, 750, 702), (702, 750, 715, 747), (714, 746, 748, 704), (733, 753, 752, 730), (695, 749, 753, 733), (730, 752, 751, 697), (755, 761, 760, 754), (759, 756, 757, 758), (754, 757, 756, 755), (714, 757, 754, 747), (697, 761, 755, 730), (730, 755, 756, 733), (747, 754, 760, 702), (695, 759, 758, 704), (772, 768, 769, 773), (768, 766, 767, 769), (765, 762, 769, 767), (762, 770, 773, 769), (766, 768, 763, 764), (768, 772, 771, 763), (776, 774, 775, 781), (780, 775, 774, 779), (781, 778, 777, 776), (776, 777, 787, 782), (785, 780, 779, 784), (790, 778, 781, 789), (789, 781, 775, 791), (787, 777, 778, 790), (791, 775, 780, 785), (801, 791, 785, 793), (799, 787, 790, 795), (800, 789, 791, 801), (799, 787, 782, 788), (795, 790, 789, 800), (776, 782, 783, 774), (774, 783, 784, 779), (793, 785, 784, 792), (786, 783, 784, 792), (784, 783, 782, 787), (762, 792, 796, 770), (770, 796, 797, 773), (765, 793, 792, 762), (773, 797, 798, 772), (771, 794, 799, 763), (764, 795, 800, 766), (772, 798, 794, 771), (766, 800, 801, 767), (763, 799, 795, 764), (767, 801, 793, 765), (788, 782, 783, 786), (794, 804, 805, 798), (786, 797, 798, 788), (792, 796, 797, 786), (803, 805, 804, 802), (799, 802, 804, 794), (788, 803, 802, 799), (798, 805, 803, 788), (806, 553, 149, 807), (555, 412, 808, 557), (817, 815, 553, 806), (818, 422, 412, 555), (820, 811, 812, 819), (807, 809, 810, 806), (818, 820, 809, 807), (557, 812, 811, 555), (815, 808, 814, 821), (556, 814, 419, 155), (553, 815, 821, 813), (555, 811, 820, 818), (809, 820, 819, 810), (807, 149, 422, 818), (557, 808, 815, 817), (813, 821, 816, 552), (552, 816, 423, 148), (806, 810, 819, 817), (822, 418, 152, 149), (813, 822, 149, 553), (552, 148, 822, 813), (148, 151, 418, 822)])
_uv = me_cube.uv_layers.new(name='UVMap')
_uv.uv.foreach_set('vector', [0.5622, 0.4375, 0.625, 0.4375, 0.625, 0.5, 0.5622, 0.5, 0.5622, 0.6667, 0.625, 0.6667, 0.625, 0.75, 0.5622, 0.75, 0.3125, 0.6667, 0.375, 0.6667, 0.375, 0.75, 0.3125, 0.75, 0.375, 0.6667, 0.4583, 0.6667, 0.4583, 0.75, 0.375, 0.75, 0.4583, 0.6667, 0.5417, 0.6667, 0.5417, 0.75, 0.4583, 0.75, 0.375, 0.4375, 0.4583, 0.4375, 0.4583, 0.5, 0.375, 0.5, 0.4583, 0.4375, 0.5417, 0.4375, 0.5417, 0.5, 0.4583, 0.5, 0.5417, 0.6667, 0.5622, 0.6667, 0.5622, 0.75, 0.5417, 0.75, 0.5417, 0.4375, 0.5622, 0.4375, 0.5622, 0.5, 0.5417, 0.5, 0.5417, 0.5, 0.5622, 0.5, 0.5622, 0.5833, 0.5417, 0.5833, 0.5417, 0.5833, 0.5622, 0.5833, 0.5622, 0.6667, 0.5417, 0.6667, 0.4583, 0.5, 0.5417, 0.5, 0.5417, 0.5833, 0.4583, 0.5833, 0.4583, 0.5833, 0.5417, 0.5833, 0.5417, 0.6667, 0.4583, 0.6667, 0.375, 0.5, 0.4583, 0.5, 0.4583, 0.5833, 0.375, 0.5833, 0.375, 0.5833, 0.4583, 0.5833, 0.4583, 0.6667, 0.375, 0.6667, 0.3125, 0.5, 0.375, 0.5, 0.375, 0.5833, 0.3125, 0.5833, 0.3125, 0.5833, 0.375, 0.5833, 0.375, 0.6667, 0.3125, 0.6667, 0.5622, 0.5, 0.625, 0.5, 0.625, 0.5833, 0.5622, 0.5833, 0.5622, 0.5833, 0.625, 0.5833, 0.625, 0.6667, 0.5622, 0.6667, 0.25, 0.6667, 0.25, 0.75, 0.375, 0.75, 0.375, 0.6667, 0.25, 0.5, 0.25, 0.5833, 0.375, 0.5833, 0.375, 0.5, 0.25, 0.5833, 0.25, 0.6667, 0.375, 0.6667, 0.375, 0.5833, 0.375, 0.5, 0.375, 0.5833, 0.375, 0.5833, 0.375, 0.5, 0.25, 0.5, 0.375, 0.5, 0.375, 0.5, 0.25, 0.5, 0.375, 0.5833, 0.375, 0.6667, 0.375, 0.6667, 0.375, 0.5833, 0.375, 0.75, 0.375, 0.6667, 0.375, 0.6667, 0.375, 0.75, 0.375, 0.5, 0.375, 0.5, 0.375, 0.5, 0.375, 0.5, 0.25, 0.6667, 0.375, 0.6667, 0.375, 0.75, 0.25, 0.75, 0.25, 0.5, 0.375, 0.5, 0.375, 0.5833, 0.25, 0.5833, 0.25, 0.5833, 0.375, 0.5833, 0.375, 0.6667, 0.25, 0.6667, 0.375, 0.5833, 0.375, 0.6667, 0.375, 0.6667, 0.375, 0.5833, 0.25, 0.5, 0.375, 0.5, 0.375, 0.5, 0.25, 0.5, 0.375, 0.6667, 0.375, 0.75, 0.375, 0.75, 0.375, 0.6667, 0.7188, 0.5833, 0.75, 0.5833, 0.75, 0.6667, 0.7188, 0.6667, 0.625, 0.5, 0.625, 0.4375, 0.625, 0.4375, 0.625, 0.5, 0.5417, 0.8438, 0.5622, 0.8438, 0.5622, 0.875, 0.5417, 0.875, 0.4583, 0.8438, 0.5417, 0.8438, 0.5417, 0.875, 0.4583, 0.875, 0.375, 0.8438, 0.4583, 0.8438, 0.4583, 0.875, 0.375, 0.875, 0.7188, 0.5833, 0.6875, 0.5833, 0.6875, 0.5833, 0.7188, 0.5833, 0.5622, 0.8438, 0.625, 0.8438, 0.625, 0.875, 0.5622, 0.875, 0.375, 0.75, 0.25, 0.75, 0.25, 0.75, 0.375, 0.75, 0.0, 0.0, 0.0, 0.0, 0.0, 0.0, 0.0, 0.0, 0.375, 0.5, 0.375, 0.5, 0.375, 0.5833, 0.375, 0.5833, 0.375, 0.5833, 0.375, 0.5833, 0.375, 0.6667, 0.375, 0.6667, 0.375, 0.6667, 0.375, 0.6667, 0.375, 0.75, 0.375, 0.75, 0.375, 0.6667, 0.375, 0.75, 0.375, 0.75, 0.375, 0.6667, 0.375, 0.5833, 0.375, 0.5, 0.375, 0.5, 0.375, 0.5833, 0.375, 0.6667, 0.375, 0.5833, 0.375, 0.5833, 0.375, 0.6667, 0.375, 0.75, 0.375, 0.6667, 0.375, 0.6667, 0.375, 0.75, 0.375, 0.5833, 0.375, 0.6667, 0.375, 0.6667, 0.375, 0.5833, 0.375, 0.5, 0.375, 0.5833, 0.375, 0.5833, 0.375, 0.5, 0.375, 0.75, 0.375, 0.75, 0.375, 0.75, 0.375, 0.75, 0.375, 0.5, 0.375, 0.5, 0.375, 0.5, 0.375, 0.5, 0.375, 0.6667, 0.375, 0.5833, 0.375, 0.5833, 0.375, 0.6667, 0.375, 0.5833, 0.375, 0.5, 0.375, 0.5, 0.375, 0.5833, 0.375, 0.6667, 0.375, 0.75, 0.375, 0.75, 0.375, 0.6667, 0.375, 0.6667, 0.375, 0.5833, 0.375, 0.5833, 0.375, 0.6667, 0.375, 0.5, 0.375, 0.5, 0.375, 0.5, 0.375, 0.5, 0.375, 0.75, 0.375, 0.75, 0.375, 0.75, 0.375, 0.75, 0.375, 0.75, 0.375, 0.6667, 0.375, 0.6667, 0.375, 0.75, 0.375, 0.5833, 0.375, 0.6667, 0.375, 0.6667, 0.375, 0.5833, 0.375, 0.5, 0.375, 0.5833, 0.375, 0.5833, 0.375, 0.5, 0.375, 0.75, 0.375, 0.75, 0.375, 0.75, 0.375, 0.75, 0.375, 0.5, 0.375, 0.5, 0.375, 0.5, 0.375, 0.5, 0.375, 0.5, 0.375, 0.5833, 0.375, 0.5833, 0.375, 0.5, 0.375, 0.6667, 0.375, 0.5833, 0.375, 0.5833, 0.375, 0.6667, 0.375, 0.75, 0.375, 0.6667, 0.375, 0.6667, 0.375, 0.75, 0.375, 0.5833, 0.375, 0.5, 0.375, 0.5, 0.375, 0.5833, 0.375, 0.6667, 0.375, 0.75, 0.375, 0.75, 0.375, 0.6667, 0.375, 0.75, 0.375, 0.6667, 0.375, 0.6667, 0.375, 0.75, 0.375, 0.5833, 0.375, 0.6667, 0.375, 0.6667, 0.375, 0.5833, 0.375, 0.5, 0.375, 0.5833, 0.375, 0.5833, 0.375, 0.5, 0.375, 0.5, 0.375, 0.5, 0.375, 0.5, 0.375, 0.5, 0.375, 0.75, 0.375, 0.75, 0.375, 0.75, 0.375, 0.75, 0.375, 0.5, 0.375, 0.5833, 0.375, 0.5833, 0.375, 0.5, 0.375, 0.75, 0.375, 0.75, 0.375, 0.75, 0.375, 0.75, 0.375, 0.5, 0.375, 0.5, 0.375, 0.5, 0.375, 0.5, 0.375, 0.6667, 0.375, 0.5833, 0.375, 0.5833, 0.375, 0.6667, 0.375, 0.5833, 0.375, 0.5, 0.375, 0.5, 0.375, 0.5833, 0.375, 0.6667, 0.375, 0.75, 0.375, 0.75, 0.375, 0.6667, 0.375, 0.75, 0.25, 0.75, 0.25, 0.75, 0.375, 0.75, 0.375, 0.75, 0.25, 0.75, 0.25, 0.75, 0.375, 0.75, 0.0, 0.0, 0.0, 0.0, 0.0, 0.0, 0.0, 0.0, 0.375, 0.6667, 0.375, 0.75, 0.375, 0.75, 0.375, 0.6667, 0.375, 0.75, 0.375, 0.75, 0.375, 0.75, 0.375, 0.75, 0.25, 0.75, 0.375, 0.75, 0.375, 0.75, 0.25, 0.75, 0.375, 0.5, 0.375, 0.5833, 0.375, 0.5833, 0.375, 0.5, 0.375, 0.75, 0.375, 0.75, 0.375, 0.75, 0.375, 0.75, 0.375, 0.5833, 0.375, 0.5, 0.375, 0.5, 0.375, 0.5833, 0.375, 0.5833, 0.375, 0.6667, 0.375, 0.6667, 0.375, 0.5833, 0.375, 0.5, 0.375, 0.5833, 0.375, 0.5833, 0.375, 0.5, 0.375, 0.75, 0.375, 0.75, 0.375, 0.75, 0.375, 0.75, 0.375, 0.75, 0.375, 0.75, 0.375, 0.75, 0.375, 0.75, 0.375, 0.6667, 0.375, 0.5833, 0.375, 0.5833, 0.375, 0.6667, 0.375, 0.5833, 0.375, 0.5, 0.375, 0.5, 0.375, 0.5833, 0.375, 0.75, 0.375, 0.75, 0.375, 0.75, 0.375, 0.75, 0.375, 0.5, 0.375, 0.5, 0.375, 0.5, 0.375, 0.5, 0.375, 0.5, 0.375, 0.5833, 0.375, 0.5833, 0.375, 0.5, 0.375, 0.75, 0.375, 0.75, 0.375, 0.75, 0.375, 0.75, 0.375, 0.5833, 0.375, 0.5, 0.375, 0.5, 0.375, 0.5833, 0.375, 0.5, 0.375, 0.5, 0.375, 0.5, 0.375, 0.5, 0.375, 0.75, 0.375, 0.6667, 0.375, 0.6667, 0.375, 0.75, 0.375, 0.75, 0.375, 0.75, 0.375, 0.75, 0.375, 0.75, 0.375, 0.6667, 0.375, 0.75, 0.375, 0.75, 0.375, 0.6667, 0.375, 0.6667, 0.375, 0.5833, 0.375, 0.5833, 0.375, 0.6667, 0.375, 0.75, 0.375, 0.75, 0.375, 0.75, 0.375, 0.75, 0.375, 0.5, 0.375, 0.5, 0.375, 0.5, 0.375, 0.5, 0.375, 0.5, 0.375, 0.5833, 0.375, 0.5833, 0.375, 0.5, 0.375, 0.75, 0.375, 0.75, 0.375, 0.75, 0.375, 0.75, 0.375, 0.5833, 0.375, 0.5, 0.375, 0.5, 0.375, 0.5833, 0.375, 0.75, 0.375, 0.6667, 0.375, 0.6667, 0.375, 0.75, 0.375, 0.75, 0.375, 0.75, 0.375, 0.75, 0.375, 0.75, 0.375, 0.6667, 0.375, 0.75, 0.375, 0.75, 0.375, 0.6667, 0.375, 0.6667, 0.375, 0.5833, 0.375, 0.5833, 0.375, 0.6667, 0.375, 0.75, 0.375, 0.75, 0.375, 0.75, 0.375, 0.75, 0.375, 0.5833, 0.375, 0.6667, 0.375, 0.6667, 0.375, 0.5833, 0.375, 0.6667, 0.375, 0.75, 0.375, 0.75, 0.375, 0.6667, 0.375, 0.5, 0.375, 0.5833, 0.375, 0.5833, 0.375, 0.5, 0.375, 0.5833, 0.375, 0.6667, 0.375, 0.6667, 0.375, 0.5833, 0.375, 0.75, 0.375, 0.75, 0.375, 0.75, 0.375, 0.75, 0.375, 0.75, 0.375, 0.6667, 0.375, 0.6667, 0.375, 0.75, 0.375, 0.75, 0.375, 0.75, 0.375, 0.75, 0.375, 0.75, 0.375, 0.6667, 0.375, 0.75, 0.375, 0.75, 0.375, 0.6667, 0.375, 0.6667, 0.375, 0.5833, 0.375, 0.5833, 0.375, 0.6667, 0.375, 0.75, 0.375, 0.75, 0.375, 0.75, 0.375, 0.75, 0.375, 0.5833, 0.375, 0.6667, 0.375, 0.6667, 0.375, 0.5833, 0.7039, 0.6667, 0.7039, 0.6667, 0.7039, 0.6667, 0.7039, 0.6667, 0.5417, 0.75, 0.5622, 0.75, 0.5622, 0.8125, 0.5417, 0.8125, 0.4583, 0.75, 0.5417, 0.75, 0.5417, 0.8125, 0.4583, 0.8125, 0.375, 0.75, 0.4583, 0.75, 0.4583, 0.8125, 0.375, 0.8125, 0.625, 0.5833, 0.625, 0.5, 0.625, 0.5, 0.625, 0.5833, 0.5622, 0.75, 0.625, 0.75, 0.625, 0.8125, 0.5622, 0.8125, 0.6875, 0.625, 0.75, 0.625, 0.75, 0.6667, 0.6875, 0.6667, 0.6875, 0.5833, 0.75, 0.5833, 0.75, 0.5833, 0.6875, 0.5833, 0.6875, 0.625, 0.6875, 0.5833, 0.6875, 0.5833, 0.6875, 0.625, 0.625, 0.75, 0.625, 0.6667, 0.625, 0.6667, 0.625, 0.75, 0.625, 0.8125, 0.625, 0.75, 0.625, 0.75, 0.625, 0.8125, 0.2812, 0.5833, 0.3125, 0.5833, 0.3125, 0.6667, 0.2812, 0.6667, 0.2812, 0.5, 0.3125, 0.5, 0.3125, 0.5833, 0.2812, 0.5833, 0.5417, 0.4062, 0.5622, 0.4062, 0.5622, 0.4375, 0.5417, 0.4375, 0.4583, 0.4062, 0.5417, 0.4062, 0.5417, 0.4375, 0.4583, 0.4375, 0.375, 0.4062, 0.4583, 0.4062, 0.4583, 0.4375, 0.375, 0.4375, 0.2812, 0.6667, 0.3125, 0.6667, 0.3125, 0.75, 0.2812, 0.75, 0.5622, 0.4062, 0.625, 0.4062, 0.625, 0.4375, 0.5622, 0.4375, 0.7188, 0.5, 0.75, 0.5, 0.75, 0.5833, 0.7188, 0.5833, 0.7188, 0.6667, 0.75, 0.6667, 0.75, 0.75, 0.7188, 0.75, 0.625, 0.6667, 0.6875, 0.6667, 0.6875, 0.75, 0.625, 0.75, 0.625, 0.5, 0.6875, 0.5, 0.6875, 0.5833, 0.625, 0.5833, 0.625, 0.5833, 0.6875, 0.5833, 0.6875, 0.6667, 0.625, 0.6667, 0.0, 0.0, 0.0, 0.0, 0.0, 0.0, 0.0, 0.0, 0.6875, 0.5833, 0.6875, 0.6667, 0.6875, 0.6667, 0.6875, 0.5833, 0.625, 0.4062, 0.625, 0.375, 0.625, 0.375, 0.625, 0.4062, 0.0, 0.0, 0.0, 0.0, 0.0, 0.0, 0.0, 0.0, 0.625, 0.6667, 0.625, 0.5833, 0.625, 0.5833, 0.625, 0.6667, 0.625, 0.8438, 0.625, 0.8125, 0.625, 0.8125, 0.625, 0.8438, 0.7188, 0.6667, 0.75, 0.6667, 0.75, 0.6667, 0.7188, 0.6667, 0.5622, 0.5, 0.5622, 0.5833, 0.625, 0.5833, 0.625, 0.5, 0.625, 0.5833, 0.625, 0.5833, 0.625, 0.5, 0.625, 0.5, 0.625, 0.75, 0.625, 0.75, 0.625, 0.6667, 0.625, 0.6667, 0.625, 0.6667, 0.625, 0.6667, 0.625, 0.5833, 0.625, 0.5833, 0.5622, 0.5, 0.625, 0.5, 0.625, 0.5833, 0.5622, 0.5833, 0.625, 0.5833, 0.625, 0.5, 0.625, 0.5, 0.625, 0.5833, 0.625, 0.75, 0.625, 0.6667, 0.625, 0.6667, 0.625, 0.75, 0.625, 0.6667, 0.625, 0.5833, 0.625, 0.5833, 0.625, 0.6667, 0.625, 0.5833, 0.625, 0.6667, 0.625, 0.6667, 0.625, 0.5833, 0.5622, 0.5, 0.625, 0.5, 0.625, 0.5, 0.5622, 0.5, 0.625, 0.75, 0.625, 0.75, 0.625, 0.75, 0.625, 0.75, 0.625, 0.5, 0.625, 0.5, 0.625, 0.5, 0.625, 0.5, 0.625, 0.6667, 0.625, 0.75, 0.625, 0.75, 0.625, 0.6667, 0.625, 0.6667, 0.625, 0.5833, 0.625, 0.5833, 0.625, 0.6667, 0.625, 0.5, 0.625, 0.5833, 0.625, 0.5833, 0.625, 0.5, 0.625, 0.75, 0.625, 0.6667, 0.625, 0.6667, 0.625, 0.75, 0.625, 0.5833, 0.5622, 0.5833, 0.5622, 0.5833, 0.625, 0.5833, 0.5622, 0.5833, 0.5622, 0.5, 0.5622, 0.5, 0.5622, 0.5833, 0.375, 0.5, 0.375, 0.5833, 0.375, 0.5833, 0.375, 0.5, 0.375, 0.5833, 0.375, 0.6667, 0.375, 0.6667, 0.375, 0.5833, 0.375, 0.6667, 0.375, 0.75, 0.375, 0.75, 0.375, 0.6667, 0.375, 0.6667, 0.375, 0.5833, 0.375, 0.5833, 0.375, 0.6667, 0.375, 0.5833, 0.375, 0.5, 0.375, 0.5, 0.375, 0.5833, 0.375, 0.6667, 0.375, 0.75, 0.375, 0.75, 0.375, 0.6667, 0.375, 0.75, 0.375, 0.6667, 0.375, 0.6667, 0.375, 0.75, 0.375, 0.5833, 0.375, 0.6667, 0.375, 0.6667, 0.375, 0.5833, 0.375, 0.5, 0.375, 0.5, 0.375, 0.5833, 0.375, 0.5833, 0.375, 0.5833, 0.375, 0.5833, 0.375, 0.6667, 0.375, 0.6667, 0.375, 0.6667, 0.375, 0.6667, 0.375, 0.75, 0.375, 0.75, 0.375, 0.5, 0.375, 0.5833, 0.375, 0.5833, 0.375, 0.5, 0.375, 0.5833, 0.375, 0.6667, 0.375, 0.6667, 0.375, 0.5833, 0.375, 0.75, 0.375, 0.6667, 0.375, 0.6667, 0.375, 0.75, 0.375, 0.5, 0.375, 0.5, 0.375, 0.5, 0.375, 0.5, 0.375, 0.6667, 0.375, 0.5833, 0.375, 0.5833, 0.375, 0.6667, 0.375, 0.5833, 0.375, 0.5, 0.375, 0.5, 0.375, 0.5833, 0.375, 0.6667, 0.375, 0.75, 0.375, 0.75, 0.375, 0.6667, 0.375, 0.75, 0.375, 0.6667, 0.375, 0.6667, 0.375, 0.75, 0.375, 0.5833, 0.375, 0.6667, 0.375, 0.6667, 0.375, 0.5833, 0.375, 0.5, 0.375, 0.5833, 0.375, 0.5833, 0.375, 0.5, 0.375, 0.75, 0.375, 0.75, 0.375, 0.75, 0.375, 0.75, 0.375, 0.5, 0.375, 0.5833, 0.375, 0.5833, 0.375, 0.5, 0.375, 0.5833, 0.375, 0.6667, 0.375, 0.6667, 0.375, 0.5833, 0.375, 0.6667, 0.375, 0.75, 0.375, 0.75, 0.375, 0.6667, 0.375, 0.75, 0.375, 0.75, 0.375, 0.75, 0.375, 0.75, 0.375, 0.5, 0.375, 0.5, 0.375, 0.5, 0.375, 0.5, 0.375, 0.6667, 0.375, 0.5833, 0.375, 0.5833, 0.375, 0.6667, 0.375, 0.5833, 0.375, 0.5, 0.375, 0.5, 0.375, 0.5833, 0.375, 0.6667, 0.375, 0.75, 0.375, 0.75, 0.375, 0.6667, 0.6875, 0.6667, 0.7188, 0.6667, 0.7188, 0.6667, 0.6875, 0.6667, 0.625, 0.875, 0.625, 0.8438, 0.625, 0.8438, 0.625, 0.875, 0.625, 0.4375, 0.625, 0.4062, 0.625, 0.4062, 0.625, 0.4375, 0.6875, 0.6667, 0.7188, 0.6667, 0.7188, 0.75, 0.6875, 0.75, 0.6875, 0.5, 0.7188, 0.5, 0.7188, 0.5833, 0.6875, 0.5833, 0.5622, 0.375, 0.625, 0.375, 0.625, 0.4062, 0.5622, 0.4062, 0.25, 0.6667, 0.2812, 0.6667, 0.2812, 0.75, 0.25, 0.75, 0.375, 0.375, 0.4583, 0.375, 0.4583, 0.4062, 0.375, 0.4062, 0.4583, 0.375, 0.5417, 0.375, 0.5417, 0.4062, 0.4583, 0.4062, 0.5417, 0.375, 0.5622, 0.375, 0.5622, 0.4062, 0.5417, 0.4062, 0.25, 0.5, 0.2812, 0.5, 0.2812, 0.5833, 0.25, 0.5833, 0.25, 0.5833, 0.2812, 0.5833, 0.2812, 0.6667, 0.25, 0.6667, 0.5622, 0.8125, 0.625, 0.8125, 0.625, 0.8438, 0.5622, 0.8438, 0.75, 0.5833, 0.7188, 0.5833, 0.7188, 0.5833, 0.75, 0.5833, 0.375, 0.8125, 0.4583, 0.8125, 0.4583, 0.8438, 0.375, 0.8438, 0.4583, 0.8125, 0.5417, 0.8125, 0.5417, 0.8438, 0.4583, 0.8438, 0.5417, 0.8125, 0.5622, 0.8125, 0.5622, 0.8438, 0.5417, 0.8438, 0.6875, 0.5833, 0.7188, 0.5833, 0.7188, 0.6667, 0.6875, 0.6667, 0.375, 0.6667, 0.375, 0.75, 0.375, 0.75, 0.375, 0.6667, 0.375, 0.5833, 0.375, 0.5, 0.375, 0.5, 0.375, 0.5833, 0.375, 0.6667, 0.375, 0.5833, 0.375, 0.5833, 0.375, 0.6667, 0.375, 0.5, 0.375, 0.5, 0.375, 0.5, 0.375, 0.5, 0.375, 0.75, 0.375, 0.75, 0.375, 0.75, 0.375, 0.75, 0.375, 0.75, 0.375, 0.6667, 0.375, 0.6667, 0.375, 0.75, 0.375, 0.5833, 0.375, 0.6667, 0.375, 0.6667, 0.375, 0.5833, 0.375, 0.5, 0.375, 0.5833, 0.375, 0.5833, 0.375, 0.5, 0.375, 0.5, 0.375, 0.5833, 0.375, 0.5833, 0.375, 0.5, 0.375, 0.5833, 0.375, 0.6667, 0.375, 0.6667, 0.375, 0.5833, 0.375, 0.6667, 0.375, 0.75, 0.375, 0.75, 0.375, 0.6667, 0.375, 0.5833, 0.375, 0.5, 0.375, 0.5, 0.375, 0.5833, 0.375, 0.5, 0.375, 0.5, 0.375, 0.5, 0.375, 0.5, 0.375, 0.75, 0.375, 0.75, 0.375, 0.75, 0.375, 0.75, 0.375, 0.75, 0.375, 0.6667, 0.375, 0.6667, 0.375, 0.75, 0.375, 0.5833, 0.375, 0.6667, 0.375, 0.6667, 0.375, 0.5833, 0.5622, 0.6667, 0.5622, 0.75, 0.625, 0.75, 0.625, 0.6667, 0.5622, 0.5833, 0.5622, 0.6667, 0.625, 0.6667, 0.625, 0.5833, 0.625, 0.5833, 0.625, 0.6667, 0.625, 0.6667, 0.625, 0.5833, 0.5622, 0.5833, 0.625, 0.5833, 0.625, 0.5833, 0.5622, 0.5833, 0.625, 0.75, 0.625, 0.6667, 0.625, 0.6667, 0.625, 0.75, 0.625, 0.6667, 0.625, 0.5833, 0.625, 0.5833, 0.625, 0.6667, 0.5622, 0.6667, 0.5622, 0.5833, 0.5622, 0.5833, 0.5622, 0.6667, 0.5622, 0.5833, 0.625, 0.5833, 0.625, 0.5833, 0.5622, 0.5833, 0.5622, 0.75, 0.5622, 0.6667, 0.5622, 0.6667, 0.5622, 0.75, 0.5622, 0.6667, 0.5622, 0.75, 0.5622, 0.75, 0.5622, 0.6667, 0.5622, 0.75, 0.5622, 0.6667, 0.5622, 0.6667, 0.5622, 0.75, 0.5622, 0.6667, 0.5622, 0.5833, 0.5622, 0.5833, 0.5622, 0.6667, 0.625, 0.75, 0.5622, 0.75, 0.5622, 0.75, 0.625, 0.75, 0.625, 0.5833, 0.625, 0.6667, 0.625, 0.6667, 0.625, 0.5833, 0.5622, 0.5833, 0.625, 0.5833, 0.625, 0.5833, 0.5622, 0.5833, 0.625, 0.6667, 0.625, 0.75, 0.625, 0.75, 0.625, 0.6667, 0.625, 0.6667, 0.625, 0.75, 0.625, 0.75, 0.625, 0.6667, 0.5622, 0.5833, 0.625, 0.5833, 0.625, 0.5833, 0.5622, 0.5833, 0.625, 0.5833, 0.625, 0.6667, 0.625, 0.6667, 0.625, 0.5833, 0.625, 0.75, 0.5622, 0.75, 0.5622, 0.75, 0.625, 0.75, 0.5622, 0.6667, 0.5622, 0.5833, 0.5622, 0.5833, 0.5622, 0.6667, 0.5622, 0.75, 0.5622, 0.6667, 0.5622, 0.6667, 0.5622, 0.75, 0.625, 0.6667, 0.625, 0.75, 0.625, 0.75, 0.625, 0.6667, 0.5622, 0.5833, 0.5622, 0.6667, 0.5622, 0.6667, 0.5622, 0.5833, 0.625, 0.75, 0.5622, 0.75, 0.5622, 0.75, 0.625, 0.75, 0.5622, 0.75, 0.625, 0.75, 0.625, 0.75, 0.5622, 0.75, 0.625, 0.5833, 0.625, 0.6667, 0.625, 0.6667, 0.625, 0.5833, 0.625, 0.5833, 0.5622, 0.5833, 0.5622, 0.5833, 0.625, 0.5833, 0.5622, 0.6667, 0.625, 0.6667, 0.625, 0.75, 0.5622, 0.75, 0.5622, 0.5833, 0.625, 0.5833, 0.625, 0.6667, 0.5622, 0.6667, 0.625, 0.75, 0.5622, 0.75, 0.5622, 0.75, 0.625, 0.75, 0.5622, 0.6667, 0.5622, 0.5833, 0.5622, 0.5833, 0.5622, 0.6667, 0.5622, 0.75, 0.5622, 0.6667, 0.5622, 0.6667, 0.5622, 0.75, 0.625, 0.6667, 0.625, 0.75, 0.625, 0.75, 0.625, 0.6667, 0.6041, 0.75, 0.625, 0.75, 0.625, 0.696, 0.6041, 0.6974, 0.6041, 0.75, 0.5831, 0.75, 0.5831, 0.75, 0.6041, 0.75, 0.5622, 0.6332, 0.5622, 0.5833, 0.5622, 0.5833, 0.5622, 0.6332, 0.6195, 0.7428, 0.6096, 0.7425, 0.6096, 0.7425, 0.6195, 0.7428, 0.5622, 0.5833, 0.5622, 0.6332, 0.5622, 0.6332, 0.5622, 0.5833, 0.6041, 0.6974, 0.5831, 0.6987, 0.5831, 0.6346, 0.6041, 0.636, 0.6041, 0.636, 0.5831, 0.6346, 0.5831, 0.6987, 0.6041, 0.6974, 0.5622, 0.5833, 0.5831, 0.5833, 0.5831, 0.5833, 0.5622, 0.5833, 0.625, 0.75, 0.6041, 0.75, 0.6041, 0.75, 0.625, 0.75, 0.625, 0.696, 0.625, 0.75, 0.625, 0.75, 0.625, 0.696, 0.6193, 0.5908, 0.6213, 0.639, 0.6213, 0.639, 0.6193, 0.5908, 0.625, 0.5833, 0.625, 0.6374, 0.625, 0.6374, 0.625, 0.5833, 0.6041, 0.5833, 0.625, 0.5833, 0.625, 0.5833, 0.6041, 0.5833, 0.5622, 0.75, 0.5622, 0.7001, 0.5622, 0.7001, 0.5622, 0.75, 0.5831, 0.75, 0.5622, 0.75, 0.5622, 0.75, 0.5831, 0.75, 0.5831, 0.6346, 0.5622, 0.6332, 0.5622, 0.7001, 0.5831, 0.6987, 0.5831, 0.5833, 0.6041, 0.5833, 0.6041, 0.5833, 0.5831, 0.5833, 0.625, 0.6374, 0.6041, 0.636, 0.6041, 0.6974, 0.625, 0.696, 0.5831, 0.6987, 0.5622, 0.7001, 0.5622, 0.6332, 0.5831, 0.6346, 0.5622, 0.7001, 0.5622, 0.7001, 0.5622, 0.6332, 0.5622, 0.6332, 0.625, 0.6374, 0.625, 0.6374, 0.625, 0.696, 0.625, 0.696, 0.625, 0.75, 0.6041, 0.75, 0.6041, 0.75, 0.625, 0.75, 0.625, 0.6374, 0.625, 0.6374, 0.625, 0.696, 0.625, 0.696, 0.5622, 0.7001, 0.5622, 0.7001, 0.5622, 0.6332, 0.5622, 0.6332, 0.5831, 0.75, 0.5622, 0.75, 0.5622, 0.75, 0.5831, 0.75, 0.5622, 0.75, 0.5622, 0.7001, 0.5622, 0.7001, 0.5622, 0.75, 0.6041, 0.5833, 0.625, 0.5833, 0.625, 0.5833, 0.6041, 0.5833, 0.625, 0.5833, 0.625, 0.6374, 0.625, 0.6374, 0.625, 0.5833, 0.625, 0.696, 0.625, 0.75, 0.625, 0.75, 0.625, 0.696, 0.5622, 0.6332, 0.5622, 0.5833, 0.5622, 0.5833, 0.5622, 0.6332, 0.6076, 0.6357, 0.6096, 0.5909, 0.6096, 0.5909, 0.6076, 0.6357, 0.6041, 0.75, 0.5831, 0.75, 0.5831, 0.75, 0.6041, 0.75, 0.5622, 0.5833, 0.5831, 0.5833, 0.5831, 0.5833, 0.5622, 0.5833, 0.5831, 0.5833, 0.6041, 0.5833, 0.6041, 0.5833, 0.5831, 0.5833, 0.5622, 0.5833, 0.5831, 0.5833, 0.5831, 0.6346, 0.5622, 0.6332, 0.5831, 0.5833, 0.6041, 0.5833, 0.6041, 0.636, 0.5831, 0.6346, 0.5831, 0.6346, 0.6041, 0.636, 0.6041, 0.636, 0.5831, 0.6346, 0.5831, 0.5833, 0.5622, 0.5833, 0.5622, 0.5833, 0.5831, 0.5833, 0.5622, 0.7001, 0.5831, 0.6987, 0.5831, 0.75, 0.5622, 0.75, 0.5831, 0.6987, 0.6041, 0.6974, 0.6041, 0.75, 0.5831, 0.75, 0.5622, 0.75, 0.5831, 0.75, 0.5831, 0.6987, 0.5622, 0.7001, 0.5831, 0.75, 0.6041, 0.75, 0.6041, 0.6974, 0.5831, 0.6987, 0.5831, 0.5833, 0.5622, 0.5833, 0.5622, 0.6332, 0.5831, 0.6346, 0.625, 0.5833, 0.6041, 0.5833, 0.6041, 0.636, 0.625, 0.6374, 0.6041, 0.5833, 0.5831, 0.5833, 0.5831, 0.6346, 0.6041, 0.636, 0.6041, 0.5833, 0.5831, 0.5833, 0.5831, 0.5833, 0.6041, 0.5833, 0.625, 0.6374, 0.625, 0.5833, 0.625, 0.5833, 0.625, 0.6374, 0.625, 0.5833, 0.6041, 0.5833, 0.6041, 0.5833, 0.625, 0.5833, 0.5622, 0.6332, 0.5831, 0.6346, 0.5831, 0.6346, 0.5622, 0.6332, 0.6041, 0.636, 0.625, 0.6374, 0.625, 0.6374, 0.6041, 0.636, 0.6214, 0.6953, 0.6213, 0.639, 0.625, 0.6374, 0.625, 0.696, 0.6193, 0.5908, 0.6096, 0.5909, 0.6041, 0.5833, 0.625, 0.5833, 0.6096, 0.7425, 0.6195, 0.7428, 0.625, 0.75, 0.6041, 0.75, 0.6195, 0.7428, 0.6214, 0.6953, 0.625, 0.696, 0.625, 0.75, 0.6213, 0.639, 0.6193, 0.5908, 0.625, 0.5833, 0.625, 0.6374, 0.6076, 0.6357, 0.6075, 0.6966, 0.6041, 0.6974, 0.6041, 0.636, 0.6096, 0.5909, 0.6076, 0.6357, 0.6041, 0.636, 0.6041, 0.5833, 0.6075, 0.6966, 0.6096, 0.7425, 0.6041, 0.75, 0.6041, 0.6974, 0.6075, 0.6966, 0.6214, 0.6953, 0.6195, 0.7428, 0.6096, 0.7425, 0.6096, 0.5909, 0.6193, 0.5908, 0.6213, 0.639, 0.6076, 0.6357, 0.6214, 0.6953, 0.6075, 0.6966, 0.6076, 0.6357, 0.6213, 0.639, 0.6213, 0.639, 0.6214, 0.6953, 0.6214, 0.6953, 0.6213, 0.639, 0.6096, 0.7425, 0.6075, 0.6966, 0.6075, 0.6966, 0.6096, 0.7425, 0.6075, 0.6966, 0.6076, 0.6357, 0.6076, 0.6357, 0.6075, 0.6966, 0.6214, 0.6953, 0.6195, 0.7428, 0.6195, 0.7428, 0.6214, 0.6953, 0.6096, 0.5909, 0.6193, 0.5908, 0.6193, 0.5908, 0.6096, 0.5909, 0.6041, 0.6974, 0.6041, 0.636, 0.5831, 0.6346, 0.5831, 0.6987, 0.5831, 0.6987, 0.5831, 0.6346, 0.5622, 0.6332, 0.5622, 0.7001, 0.5622, 0.5833, 0.5622, 0.6332, 0.5831, 0.6346, 0.5831, 0.5833, 0.5831, 0.5833, 0.5831, 0.6346, 0.6041, 0.636, 0.6041, 0.5833, 0.5622, 0.7001, 0.5622, 0.75, 0.5831, 0.75, 0.5831, 0.6987, 0.5831, 0.6987, 0.5831, 0.75, 0.6041, 0.75, 0.6041, 0.6974, 0.5831, 0.6987, 0.5622, 0.7001, 0.5622, 0.6332, 0.5831, 0.6346, 0.5622, 0.5833, 0.5831, 0.5833, 0.5831, 0.6346, 0.5622, 0.6332, 0.5622, 0.7001, 0.5831, 0.6987, 0.5831, 0.75, 0.5622, 0.75, 0.5831, 0.6987, 0.5831, 0.6944, 0.5831, 0.75, 0.5831, 0.75, 0.5622, 0.5833, 0.5831, 0.5833, 0.5831, 0.5833, 0.5622, 0.5833, 0.5622, 0.75, 0.5622, 0.7001, 0.5622, 0.7001, 0.5622, 0.75, 0.5622, 0.7001, 0.5622, 0.6332, 0.5622, 0.6332, 0.5622, 0.7001, 0.5831, 0.75, 0.5622, 0.75, 0.5622, 0.75, 0.5831, 0.75, 0.5622, 0.6332, 0.5622, 0.5833, 0.5622, 0.5833, 0.5622, 0.6332, 0.5622, 0.6332, 0.5622, 0.5833, 0.5622, 0.5833, 0.5622, 0.6332, 0.5831, 0.75, 0.5622, 0.75, 0.5622, 0.75, 0.5831, 0.75, 0.5622, 0.7001, 0.5622, 0.6332, 0.5622, 0.6332, 0.5622, 0.7001, 0.5831, 0.75, 0.5831, 0.6944, 0.5831, 0.6944, 0.5831, 0.75, 0.5622, 0.75, 0.5622, 0.7001, 0.5622, 0.7001, 0.5622, 0.75, 0.5831, 0.6987, 0.5831, 0.6346, 0.5831, 0.6389, 0.5831, 0.6944, 0.5831, 0.6346, 0.5831, 0.5833, 0.5831, 0.5833, 0.5831, 0.6389, 0.5622, 0.5833, 0.5831, 0.5833, 0.5831, 0.5833, 0.5622, 0.5833, 0.5831, 0.6389, 0.5831, 0.5833, 0.5831, 0.5833, 0.5831, 0.6389, 0.0, 0.0, 0.0, 0.0, 0.0, 0.0, 0.0, 0.0, 0.5831, 0.5833, 0.6041, 0.5833, 0.6041, 0.5833, 0.5831, 0.5833, 0.6041, 0.5833, 0.6041, 0.636, 0.6041, 0.636, 0.6041, 0.5833, 0.5622, 0.5833, 0.5831, 0.5833, 0.5831, 0.5833, 0.5622, 0.5833, 0.6041, 0.636, 0.6041, 0.6974, 0.6041, 0.6974, 0.6041, 0.636, 0.6041, 0.75, 0.5831, 0.75, 0.5831, 0.75, 0.6041, 0.75, 0.5622, 0.75, 0.5622, 0.7001, 0.5622, 0.7001, 0.5622, 0.75, 0.6041, 0.6974, 0.6041, 0.75, 0.6041, 0.75, 0.6041, 0.6974, 0.5622, 0.7001, 0.5622, 0.6332, 0.5622, 0.6332, 0.5622, 0.7001, 0.5831, 0.75, 0.5622, 0.75, 0.5622, 0.75, 0.5831, 0.75, 0.5622, 0.6332, 0.5622, 0.5833, 0.5622, 0.5833, 0.5622, 0.6332, 0.5831, 0.6944, 0.5831, 0.6389, 0.5831, 0.6389, 0.5831, 0.6944, 0.6041, 0.75, 0.6041, 0.6974, 0.6041, 0.6974, 0.6041, 0.75, 0.0, 0.0, 0.0, 0.0, 0.0, 0.0, 0.0, 0.0, 0.0, 0.0, 0.0, 0.0, 0.0, 0.0, 0.0, 0.0, 0.0, 0.0, 0.0, 0.0, 0.0, 0.0, 0.0, 0.0, 0.5831, 0.75, 0.6041, 0.75, 0.6041, 0.75, 0.5831, 0.75, 0.5831, 0.6944, 0.5831, 0.75, 0.5831, 0.75, 0.5831, 0.6944, 0.0, 0.0, 0.0, 0.0, 0.0, 0.0, 0.0, 0.0, 0.7039, 0.6667, 0.7336, 0.6667, 0.75, 0.6667, 0.6875, 0.6667, 0.7336, 0.6667, 0.7039, 0.6667, 0.6875, 0.6667, 0.75, 0.6667, 0.7039, 0.6667, 0.7039, 0.6667, 0.6875, 0.6667, 0.6875, 0.6667, 0.7336, 0.6667, 0.7336, 0.6667, 0.75, 0.6667, 0.75, 0.6667, 0.7336, 0.6667, 0.7039, 0.6667, 0.7039, 0.6667, 0.7336, 0.6667, 0.7336, 0.6667, 0.7039, 0.6667, 0.7039, 0.6667, 0.7336, 0.6667, 0.7336, 0.6667, 0.7336, 0.6667, 0.7336, 0.6667, 0.7336, 0.6667, 0.7039, 0.6667, 0.7336, 0.6667, 0.7336, 0.6667, 0.7039, 0.6667, 0.6875, 0.6667, 0.6875, 0.625, 0.6875, 0.625, 0.6875, 0.6667, 0.6875, 0.5833, 0.75, 0.5833, 0.75, 0.625, 0.6875, 0.625, 0.6875, 0.6667, 0.6875, 0.625, 0.6875, 0.625, 0.6875, 0.6667, 0.7336, 0.6667, 0.7336, 0.6667, 0.7336, 0.6667, 0.7336, 0.6667, 0.7336, 0.6667, 0.7039, 0.6667, 0.7039, 0.6667, 0.7336, 0.6667, 0.7336, 0.6667, 0.7336, 0.6667, 0.75, 0.6667, 0.75, 0.6667, 0.7039, 0.6667, 0.7039, 0.6667, 0.6875, 0.6667, 0.6875, 0.6667, 0.6875, 0.625, 0.6875, 0.5833, 0.6875, 0.5833, 0.6875, 0.625, 0.6875, 0.5833, 0.75, 0.5833, 0.75, 0.5833, 0.6875, 0.5833, 0.7039, 0.6667, 0.7039, 0.6667, 0.7039, 0.6667, 0.7039, 0.6667, 0.5622, 0.4375, 0.5622, 0.5, 0.625, 0.5, 0.625, 0.4375, 0.5622, 0.6667, 0.5622, 0.75, 0.625, 0.75, 0.625, 0.6667, 0.3125, 0.6667, 0.3125, 0.75, 0.375, 0.75, 0.375, 0.6667, 0.375, 0.6667, 0.375, 0.75, 0.4583, 0.75, 0.4583, 0.6667, 0.4583, 0.6667, 0.4583, 0.75, 0.5417, 0.75, 0.5417, 0.6667, 0.375, 0.4375, 0.375, 0.5, 0.4583, 0.5, 0.4583, 0.4375, 0.4583, 0.4375, 0.4583, 0.5, 0.5417, 0.5, 0.5417, 0.4375, 0.5417, 0.6667, 0.5417, 0.75, 0.5622, 0.75, 0.5622, 0.6667, 0.5417, 0.4375, 0.5417, 0.5, 0.5622, 0.5, 0.5622, 0.4375, 0.5417, 0.5, 0.5417, 0.5833, 0.5622, 0.5833, 0.5622, 0.5, 0.5417, 0.5833, 0.5417, 0.6667, 0.5622, 0.6667, 0.5622, 0.5833, 0.4583, 0.5, 0.4583, 0.5833, 0.5417, 0.5833, 0.5417, 0.5, 0.4583, 0.5833, 0.4583, 0.6667, 0.5417, 0.6667, 0.5417, 0.5833, 0.375, 0.5, 0.375, 0.5833, 0.4583, 0.5833, 0.4583, 0.5, 0.375, 0.5833, 0.375, 0.6667, 0.4583, 0.6667, 0.4583, 0.5833, 0.3125, 0.5, 0.3125, 0.5833, 0.375, 0.5833, 0.375, 0.5, 0.3125, 0.5833, 0.3125, 0.6667, 0.375, 0.6667, 0.375, 0.5833, 0.5622, 0.5, 0.5622, 0.5833, 0.625, 0.5833, 0.625, 0.5, 0.5622, 0.5833, 0.5622, 0.6667, 0.625, 0.6667, 0.625, 0.5833, 0.25, 0.6667, 0.375, 0.6667, 0.375, 0.75, 0.25, 0.75, 0.25, 0.5, 0.375, 0.5, 0.375, 0.5833, 0.25, 0.5833, 0.25, 0.5833, 0.375, 0.5833, 0.375, 0.6667, 0.25, 0.6667, 0.375, 0.5, 0.375, 0.5, 0.375, 0.5833, 0.375, 0.5833, 0.25, 0.5, 0.25, 0.5, 0.375, 0.5, 0.375, 0.5, 0.375, 0.5833, 0.375, 0.5833, 0.375, 0.6667, 0.375, 0.6667, 0.375, 0.75, 0.375, 0.75, 0.375, 0.6667, 0.375, 0.6667, 0.375, 0.5, 0.375, 0.5, 0.375, 0.5, 0.375, 0.5, 0.25, 0.6667, 0.25, 0.75, 0.375, 0.75, 0.375, 0.6667, 0.25, 0.5, 0.25, 0.5833, 0.375, 0.5833, 0.375, 0.5, 0.25, 0.5833, 0.25, 0.6667, 0.375, 0.6667, 0.375, 0.5833, 0.375, 0.5833, 0.375, 0.5833, 0.375, 0.6667, 0.375, 0.6667, 0.25, 0.5, 0.25, 0.5, 0.375, 0.5, 0.375, 0.5, 0.375, 0.6667, 0.375, 0.6667, 0.375, 0.75, 0.375, 0.75, 0.7188, 0.5833, 0.7188, 0.6667, 0.75, 0.6667, 0.75, 0.5833, 0.625, 0.5, 0.625, 0.5, 0.625, 0.4375, 0.625, 0.4375, 0.5417, 0.8438, 0.5417, 0.875, 0.5622, 0.875, 0.5622, 0.8438, 0.4583, 0.8438, 0.4583, 0.875, 0.5417, 0.875, 0.5417, 0.8438, 0.375, 0.8438, 0.375, 0.875, 0.4583, 0.875, 0.4583, 0.8438, 0.7188, 0.5833, 0.7188, 0.5833, 0.6875, 0.5833, 0.6875, 0.5833, 0.5622, 0.8438, 0.5622, 0.875, 0.625, 0.875, 0.625, 0.8438, 0.375, 0.75, 0.375, 0.75, 0.25, 0.75, 0.25, 0.75, 0.375, 0.5, 0.375, 0.5833, 0.375, 0.5833, 0.375, 0.5, 0.375, 0.5833, 0.375, 0.6667, 0.375, 0.6667, 0.375, 0.5833, 0.375, 0.6667, 0.375, 0.75, 0.375, 0.75, 0.375, 0.6667, 0.375, 0.6667, 0.375, 0.6667, 0.375, 0.75, 0.375, 0.75, 0.375, 0.5833, 0.375, 0.5833, 0.375, 0.5, 0.375, 0.5, 0.375, 0.6667, 0.375, 0.6667, 0.375, 0.5833, 0.375, 0.5833, 0.375, 0.75, 0.375, 0.75, 0.375, 0.6667, 0.375, 0.6667, 0.375, 0.5833, 0.375, 0.5833, 0.375, 0.6667, 0.375, 0.6667, 0.375, 0.5, 0.375, 0.5, 0.375, 0.5833, 0.375, 0.5833, 0.375, 0.75, 0.375, 0.75, 0.375, 0.75, 0.375, 0.75, 0.375, 0.5, 0.375, 0.5, 0.375, 0.5, 0.375, 0.5, 0.375, 0.6667, 0.375, 0.6667, 0.375, 0.5833, 0.375, 0.5833, 0.375, 0.5833, 0.375, 0.5833, 0.375, 0.5, 0.375, 0.5, 0.375, 0.6667, 0.375, 0.6667, 0.375, 0.75, 0.375, 0.75, 0.375, 0.6667, 0.375, 0.6667, 0.375, 0.5833, 0.375, 0.5833, 0.375, 0.5, 0.375, 0.5, 0.375, 0.5, 0.375, 0.5, 0.375, 0.75, 0.375, 0.75, 0.375, 0.75, 0.375, 0.75, 0.375, 0.75, 0.375, 0.75, 0.375, 0.6667, 0.375, 0.6667, 0.375, 0.5833, 0.375, 0.5833, 0.375, 0.6667, 0.375, 0.6667, 0.375, 0.5, 0.375, 0.5, 0.375, 0.5833, 0.375, 0.5833, 0.375, 0.75, 0.375, 0.75, 0.375, 0.75, 0.375, 0.75, 0.375, 0.5, 0.375, 0.5, 0.375, 0.5, 0.375, 0.5, 0.375, 0.5, 0.375, 0.5, 0.375, 0.5833, 0.375, 0.5833, 0.375, 0.6667, 0.375, 0.6667, 0.375, 0.5833, 0.375, 0.5833, 0.375, 0.75, 0.375, 0.75, 0.375, 0.6667, 0.375, 0.6667, 0.375, 0.5833, 0.375, 0.5833, 0.375, 0.5, 0.375, 0.5, 0.375, 0.6667, 0.375, 0.6667, 0.375, 0.75, 0.375, 0.75, 0.375, 0.75, 0.375, 0.75, 0.375, 0.6667, 0.375, 0.6667, 0.375, 0.5833, 0.375, 0.5833, 0.375, 0.6667, 0.375, 0.6667, 0.375, 0.5, 0.375, 0.5, 0.375, 0.5833, 0.375, 0.5833, 0.375, 0.5, 0.375, 0.5, 0.375, 0.5, 0.375, 0.5, 0.375, 0.75, 0.375, 0.75, 0.375, 0.75, 0.375, 0.75, 0.375, 0.5, 0.375, 0.5, 0.375, 0.5833, 0.375, 0.5833, 0.375, 0.75, 0.375, 0.75, 0.375, 0.75, 0.375, 0.75, 0.375, 0.5, 0.375, 0.5, 0.375, 0.5, 0.375, 0.5, 0.375, 0.6667, 0.375, 0.6667, 0.375, 0.5833, 0.375, 0.5833, 0.375, 0.5833, 0.375, 0.5833, 0.375, 0.5, 0.375, 0.5, 0.375, 0.6667, 0.375, 0.6667, 0.375, 0.75, 0.375, 0.75, 0.375, 0.75, 0.375, 0.75, 0.25, 0.75, 0.25, 0.75, 0.375, 0.75, 0.375, 0.75, 0.25, 0.75, 0.25, 0.75, 0.375, 0.6667, 0.375, 0.6667, 0.375, 0.75, 0.375, 0.75, 0.375, 0.75, 0.375, 0.75, 0.375, 0.75, 0.375, 0.75, 0.25, 0.75, 0.25, 0.75, 0.375, 0.75, 0.375, 0.75, 0.375, 0.5, 0.375, 0.5, 0.375, 0.5833, 0.375, 0.5833, 0.375, 0.75, 0.375, 0.75, 0.375, 0.75, 0.375, 0.75, 0.375, 0.5833, 0.375, 0.5833, 0.375, 0.5, 0.375, 0.5, 0.375, 0.5833, 0.375, 0.5833, 0.375, 0.6667, 0.375, 0.6667, 0.375, 0.5, 0.375, 0.5, 0.375, 0.5833, 0.375, 0.5833, 0.375, 0.75, 0.375, 0.75, 0.375, 0.75, 0.375, 0.75, 0.375, 0.75, 0.375, 0.75, 0.375, 0.75, 0.375, 0.75, 0.375, 0.6667, 0.375, 0.6667, 0.375, 0.5833, 0.375, 0.5833, 0.375, 0.5833, 0.375, 0.5833, 0.375, 0.5, 0.375, 0.5, 0.375, 0.75, 0.375, 0.75, 0.375, 0.75, 0.375, 0.75, 0.375, 0.5, 0.375, 0.5, 0.375, 0.5, 0.375, 0.5, 0.375, 0.5, 0.375, 0.5, 0.375, 0.5833, 0.375, 0.5833, 0.375, 0.75, 0.375, 0.75, 0.375, 0.75, 0.375, 0.75, 0.375, 0.5833, 0.375, 0.5833, 0.375, 0.5, 0.375, 0.5, 0.375, 0.5, 0.375, 0.5, 0.375, 0.5, 0.375, 0.5, 0.375, 0.75, 0.375, 0.75, 0.375, 0.6667, 0.375, 0.6667, 0.375, 0.75, 0.375, 0.75, 0.375, 0.75, 0.375, 0.75, 0.375, 0.6667, 0.375, 0.6667, 0.375, 0.75, 0.375, 0.75, 0.375, 0.6667, 0.375, 0.6667, 0.375, 0.5833, 0.375, 0.5833, 0.375, 0.75, 0.375, 0.75, 0.375, 0.75, 0.375, 0.75, 0.375, 0.5, 0.375, 0.5, 0.375, 0.5, 0.375, 0.5, 0.375, 0.5, 0.375, 0.5, 0.375, 0.5833, 0.375, 0.5833, 0.375, 0.75, 0.375, 0.75, 0.375, 0.75, 0.375, 0.75, 0.375, 0.5833, 0.375, 0.5833, 0.375, 0.5, 0.375, 0.5, 0.375, 0.75, 0.375, 0.75, 0.375, 0.6667, 0.375, 0.6667, 0.375, 0.75, 0.375, 0.75, 0.375, 0.75, 0.375, 0.75, 0.375, 0.6667, 0.375, 0.6667, 0.375, 0.75, 0.375, 0.75, 0.375, 0.6667, 0.375, 0.6667, 0.375, 0.5833, 0.375, 0.5833, 0.375, 0.75, 0.375, 0.75, 0.375, 0.75, 0.375, 0.75, 0.375, 0.5833, 0.375, 0.5833, 0.375, 0.6667, 0.375, 0.6667, 0.375, 0.6667, 0.375, 0.6667, 0.375, 0.75, 0.375, 0.75, 0.375, 0.5, 0.375, 0.5, 0.375, 0.5833, 0.375, 0.5833, 0.375, 0.5833, 0.375, 0.5833, 0.375, 0.6667, 0.375, 0.6667, 0.375, 0.75, 0.375, 0.75, 0.375, 0.75, 0.375, 0.75, 0.375, 0.75, 0.375, 0.75, 0.375, 0.6667, 0.375, 0.6667, 0.375, 0.75, 0.375, 0.75, 0.375, 0.75, 0.375, 0.75, 0.375, 0.6667, 0.375, 0.6667, 0.375, 0.75, 0.375, 0.75, 0.375, 0.6667, 0.375, 0.6667, 0.375, 0.5833, 0.375, 0.5833, 0.375, 0.75, 0.375, 0.75, 0.375, 0.75, 0.375, 0.75, 0.375, 0.5833, 0.375, 0.5833, 0.375, 0.6667, 0.375, 0.6667, 0.7039, 0.6667, 0.7039, 0.6667, 0.7039, 0.6667, 0.7039, 0.6667, 0.5417, 0.75, 0.5417, 0.8125, 0.5622, 0.8125, 0.5622, 0.75, 0.4583, 0.75, 0.4583, 0.8125, 0.5417, 0.8125, 0.5417, 0.75, 0.375, 0.75, 0.375, 0.8125, 0.4583, 0.8125, 0.4583, 0.75, 0.625, 0.5833, 0.625, 0.5833, 0.625, 0.5, 0.625, 0.5, 0.5622, 0.75, 0.5622, 0.8125, 0.625, 0.8125, 0.625, 0.75, 0.6875, 0.625, 0.6875, 0.6667, 0.75, 0.6667, 0.75, 0.625, 0.6875, 0.5833, 0.6875, 0.5833, 0.75, 0.5833, 0.75, 0.5833, 0.6875, 0.625, 0.6875, 0.625, 0.6875, 0.5833, 0.6875, 0.5833, 0.625, 0.75, 0.625, 0.75, 0.625, 0.6667, 0.625, 0.6667, 0.625, 0.8125, 0.625, 0.8125, 0.625, 0.75, 0.625, 0.75, 0.2812, 0.5833, 0.2812, 0.6667, 0.3125, 0.6667, 0.3125, 0.5833, 0.2812, 0.5, 0.2812, 0.5833, 0.3125, 0.5833, 0.3125, 0.5, 0.5417, 0.4062, 0.5417, 0.4375, 0.5622, 0.4375, 0.5622, 0.4062, 0.4583, 0.4062, 0.4583, 0.4375, 0.5417, 0.4375, 0.5417, 0.4062, 0.375, 0.4062, 0.375, 0.4375, 0.4583, 0.4375, 0.4583, 0.4062, 0.2812, 0.6667, 0.2812, 0.75, 0.3125, 0.75, 0.3125, 0.6667, 0.5622, 0.4062, 0.5622, 0.4375, 0.625, 0.4375, 0.625, 0.4062, 0.7188, 0.5, 0.7188, 0.5833, 0.75, 0.5833, 0.75, 0.5, 0.7188, 0.6667, 0.7188, 0.75, 0.75, 0.75, 0.75, 0.6667, 0.625, 0.6667, 0.625, 0.75, 0.6875, 0.75, 0.6875, 0.6667, 0.625, 0.5, 0.625, 0.5833, 0.6875, 0.5833, 0.6875, 0.5, 0.625, 0.5833, 0.625, 0.6667, 0.6875, 0.6667, 0.6875, 0.5833, 0.6875, 0.5833, 0.6875, 0.5833, 0.6875, 0.6667, 0.6875, 0.6667, 0.625, 0.4062, 0.625, 0.4062, 0.625, 0.375, 0.625, 0.375, 0.625, 0.6667, 0.625, 0.6667, 0.625, 0.5833, 0.625, 0.5833, 0.625, 0.8438, 0.625, 0.8438, 0.625, 0.8125, 0.625, 0.8125, 0.7188, 0.6667, 0.7188, 0.6667, 0.75, 0.6667, 0.75, 0.6667, 0.5622, 0.5, 0.625, 0.5, 0.625, 0.5833, 0.5622, 0.5833, 0.625, 0.5833, 0.625, 0.5, 0.625, 0.5, 0.625, 0.5833, 0.625, 0.75, 0.625, 0.6667, 0.625, 0.6667, 0.625, 0.75, 0.625, 0.6667, 0.625, 0.5833, 0.625, 0.5833, 0.625, 0.6667, 0.5622, 0.5, 0.5622, 0.5833, 0.625, 0.5833, 0.625, 0.5, 0.625, 0.5833, 0.625, 0.5833, 0.625, 0.5, 0.625, 0.5, 0.625, 0.75, 0.625, 0.75, 0.625, 0.6667, 0.625, 0.6667, 0.625, 0.6667, 0.625, 0.6667, 0.625, 0.5833, 0.625, 0.5833, 0.625, 0.5833, 0.625, 0.5833, 0.625, 0.6667, 0.625, 0.6667, 0.5622, 0.5, 0.5622, 0.5, 0.625, 0.5, 0.625, 0.5, 0.625, 0.75, 0.625, 0.75, 0.625, 0.75, 0.625, 0.75, 0.625, 0.5, 0.625, 0.5, 0.625, 0.5, 0.625, 0.5, 0.625, 0.6667, 0.625, 0.6667, 0.625, 0.75, 0.625, 0.75, 0.625, 0.6667, 0.625, 0.6667, 0.625, 0.5833, 0.625, 0.5833, 0.625, 0.5, 0.625, 0.5, 0.625, 0.5833, 0.625, 0.5833, 0.625, 0.75, 0.625, 0.75, 0.625, 0.6667, 0.625, 0.6667, 0.625, 0.5833, 0.625, 0.5833, 0.5622, 0.5833, 0.5622, 0.5833, 0.5622, 0.5833, 0.5622, 0.5833, 0.5622, 0.5, 0.5622, 0.5, 0.375, 0.5, 0.375, 0.5, 0.375, 0.5833, 0.375, 0.5833, 0.375, 0.5833, 0.375, 0.5833, 0.375, 0.6667, 0.375, 0.6667, 0.375, 0.6667, 0.375, 0.6667, 0.375, 0.75, 0.375, 0.75, 0.375, 0.6667, 0.375, 0.6667, 0.375, 0.5833, 0.375, 0.5833, 0.375, 0.5833, 0.375, 0.5833, 0.375, 0.5, 0.375, 0.5, 0.375, 0.6667, 0.375, 0.6667, 0.375, 0.75, 0.375, 0.75, 0.375, 0.75, 0.375, 0.75, 0.375, 0.6667, 0.375, 0.6667, 0.375, 0.5833, 0.375, 0.5833, 0.375, 0.6667, 0.375, 0.6667, 0.375, 0.5, 0.375, 0.5833, 0.375, 0.5833, 0.375, 0.5, 0.375, 0.5833, 0.375, 0.6667, 0.375, 0.6667, 0.375, 0.5833, 0.375, 0.6667, 0.375, 0.75, 0.375, 0.75, 0.375, 0.6667, 0.375, 0.5, 0.375, 0.5, 0.375, 0.5833, 0.375, 0.5833, 0.375, 0.5833, 0.375, 0.5833, 0.375, 0.6667, 0.375, 0.6667, 0.375, 0.75, 0.375, 0.75, 0.375, 0.6667, 0.375, 0.6667, 0.375, 0.5, 0.375, 0.5, 0.375, 0.5, 0.375, 0.5, 0.375, 0.6667, 0.375, 0.6667, 0.375, 0.5833, 0.375, 0.5833, 0.375, 0.5833, 0.375, 0.5833, 0.375, 0.5, 0.375, 0.5, 0.375, 0.6667, 0.375, 0.6667, 0.375, 0.75, 0.375, 0.75, 0.375, 0.75, 0.375, 0.75, 0.375, 0.6667, 0.375, 0.6667, 0.375, 0.5833, 0.375, 0.5833, 0.375, 0.6667, 0.375, 0.6667, 0.375, 0.5, 0.375, 0.5, 0.375, 0.5833, 0.375, 0.5833, 0.375, 0.75, 0.375, 0.75, 0.375, 0.75, 0.375, 0.75, 0.375, 0.5, 0.375, 0.5, 0.375, 0.5833, 0.375, 0.5833, 0.375, 0.5833, 0.375, 0.5833, 0.375, 0.6667, 0.375, 0.6667, 0.375, 0.6667, 0.375, 0.6667, 0.375, 0.75, 0.375, 0.75, 0.375, 0.75, 0.375, 0.75, 0.375, 0.75, 0.375, 0.75, 0.375, 0.5, 0.375, 0.5, 0.375, 0.5, 0.375, 0.5, 0.375, 0.6667, 0.375, 0.6667, 0.375, 0.5833, 0.375, 0.5833, 0.375, 0.5833, 0.375, 0.5833, 0.375, 0.5, 0.375, 0.5, 0.375, 0.6667, 0.375, 0.6667, 0.375, 0.75, 0.375, 0.75, 0.6875, 0.6667, 0.6875, 0.6667, 0.7188, 0.6667, 0.7188, 0.6667, 0.625, 0.875, 0.625, 0.875, 0.625, 0.8438, 0.625, 0.8438, 0.625, 0.4375, 0.625, 0.4375, 0.625, 0.4062, 0.625, 0.4062, 0.6875, 0.6667, 0.6875, 0.75, 0.7188, 0.75, 0.7188, 0.6667, 0.6875, 0.5, 0.6875, 0.5833, 0.7188, 0.5833, 0.7188, 0.5, 0.5622, 0.375, 0.5622, 0.4062, 0.625, 0.4062, 0.625, 0.375, 0.25, 0.6667, 0.25, 0.75, 0.2812, 0.75, 0.2812, 0.6667, 0.375, 0.375, 0.375, 0.4062, 0.4583, 0.4062, 0.4583, 0.375, 0.4583, 0.375, 0.4583, 0.4062, 0.5417, 0.4062, 0.5417, 0.375, 0.5417, 0.375, 0.5417, 0.4062, 0.5622, 0.4062, 0.5622, 0.375, 0.25, 0.5, 0.25, 0.5833, 0.2812, 0.5833, 0.2812, 0.5, 0.25, 0.5833, 0.25, 0.6667, 0.2812, 0.6667, 0.2812, 0.5833, 0.5622, 0.8125, 0.5622, 0.8438, 0.625, 0.8438, 0.625, 0.8125, 0.75, 0.5833, 0.75, 0.5833, 0.7188, 0.5833, 0.7188, 0.5833, 0.375, 0.8125, 0.375, 0.8438, 0.4583, 0.8438, 0.4583, 0.8125, 0.4583, 0.8125, 0.4583, 0.8438, 0.5417, 0.8438, 0.5417, 0.8125, 0.5417, 0.8125, 0.5417, 0.8438, 0.5622, 0.8438, 0.5622, 0.8125, 0.6875, 0.5833, 0.6875, 0.6667, 0.7188, 0.6667, 0.7188, 0.5833, 0.375, 0.6667, 0.375, 0.6667, 0.375, 0.75, 0.375, 0.75, 0.375, 0.5833, 0.375, 0.5833, 0.375, 0.5, 0.375, 0.5, 0.375, 0.6667, 0.375, 0.6667, 0.375, 0.5833, 0.375, 0.5833, 0.375, 0.5, 0.375, 0.5, 0.375, 0.5, 0.375, 0.5, 0.375, 0.75, 0.375, 0.75, 0.375, 0.75, 0.375, 0.75, 0.375, 0.75, 0.375, 0.75, 0.375, 0.6667, 0.375, 0.6667, 0.375, 0.5833, 0.375, 0.5833, 0.375, 0.6667, 0.375, 0.6667, 0.375, 0.5, 0.375, 0.5, 0.375, 0.5833, 0.375, 0.5833, 0.375, 0.5, 0.375, 0.5, 0.375, 0.5833, 0.375, 0.5833, 0.375, 0.5833, 0.375, 0.5833, 0.375, 0.6667, 0.375, 0.6667, 0.375, 0.6667, 0.375, 0.6667, 0.375, 0.75, 0.375, 0.75, 0.375, 0.5833, 0.375, 0.5833, 0.375, 0.5, 0.375, 0.5, 0.375, 0.5, 0.375, 0.5, 0.375, 0.5, 0.375, 0.5, 0.375, 0.75, 0.375, 0.75, 0.375, 0.75, 0.375, 0.75, 0.375, 0.75, 0.375, 0.75, 0.375, 0.6667, 0.375, 0.6667, 0.375, 0.5833, 0.375, 0.5833, 0.375, 0.6667, 0.375, 0.6667, 0.5622, 0.6667, 0.625, 0.6667, 0.625, 0.75, 0.5622, 0.75, 0.5622, 0.5833, 0.625, 0.5833, 0.625, 0.6667, 0.5622, 0.6667, 0.625, 0.5833, 0.625, 0.5833, 0.625, 0.6667, 0.625, 0.6667, 0.5622, 0.5833, 0.5622, 0.5833, 0.625, 0.5833, 0.625, 0.5833, 0.625, 0.75, 0.625, 0.75, 0.625, 0.6667, 0.625, 0.6667, 0.625, 0.6667, 0.625, 0.6667, 0.625, 0.5833, 0.625, 0.5833, 0.5622, 0.6667, 0.5622, 0.6667, 0.5622, 0.5833, 0.5622, 0.5833, 0.5622, 0.5833, 0.5622, 0.5833, 0.625, 0.5833, 0.625, 0.5833, 0.5622, 0.75, 0.5622, 0.75, 0.5622, 0.6667, 0.5622, 0.6667, 0.5622, 0.6667, 0.5622, 0.6667, 0.5622, 0.75, 0.5622, 0.75, 0.5622, 0.75, 0.5622, 0.75, 0.5622, 0.6667, 0.5622, 0.6667, 0.5622, 0.6667, 0.5622, 0.6667, 0.5622, 0.5833, 0.5622, 0.5833, 0.625, 0.75, 0.625, 0.75, 0.5622, 0.75, 0.5622, 0.75, 0.625, 0.5833, 0.625, 0.5833, 0.625, 0.6667, 0.625, 0.6667, 0.5622, 0.5833, 0.5622, 0.5833, 0.625, 0.5833, 0.625, 0.5833, 0.625, 0.6667, 0.625, 0.6667, 0.625, 0.75, 0.625, 0.75, 0.625, 0.6667, 0.625, 0.6667, 0.625, 0.75, 0.625, 0.75, 0.5622, 0.5833, 0.5622, 0.5833, 0.625, 0.5833, 0.625, 0.5833, 0.625, 0.5833, 0.625, 0.5833, 0.625, 0.6667, 0.625, 0.6667, 0.625, 0.75, 0.625, 0.75, 0.5622, 0.75, 0.5622, 0.75, 0.5622, 0.6667, 0.5622, 0.6667, 0.5622, 0.5833, 0.5622, 0.5833, 0.5622, 0.75, 0.5622, 0.75, 0.5622, 0.6667, 0.5622, 0.6667, 0.625, 0.6667, 0.625, 0.6667, 0.625, 0.75, 0.625, 0.75, 0.5622, 0.5833, 0.5622, 0.5833, 0.5622, 0.6667, 0.5622, 0.6667, 0.625, 0.75, 0.625, 0.75, 0.5622, 0.75, 0.5622, 0.75, 0.5622, 0.75, 0.5622, 0.75, 0.625, 0.75, 0.625, 0.75, 0.625, 0.5833, 0.625, 0.5833, 0.625, 0.6667, 0.625, 0.6667, 0.625, 0.5833, 0.625, 0.5833, 0.5622, 0.5833, 0.5622, 0.5833, 0.5622, 0.6667, 0.5622, 0.75, 0.625, 0.75, 0.625, 0.6667, 0.5622, 0.5833, 0.5622, 0.6667, 0.625, 0.6667, 0.625, 0.5833, 0.625, 0.75, 0.625, 0.75, 0.5622, 0.75, 0.5622, 0.75, 0.5622, 0.6667, 0.5622, 0.6667, 0.5622, 0.5833, 0.5622, 0.5833, 0.5622, 0.75, 0.5622, 0.75, 0.5622, 0.6667, 0.5622, 0.6667, 0.625, 0.6667, 0.625, 0.6667, 0.625, 0.75, 0.625, 0.75, 0.6041, 0.75, 0.6041, 0.6974, 0.625, 0.696, 0.625, 0.75, 0.6041, 0.75, 0.6041, 0.75, 0.5831, 0.75, 0.5831, 0.75, 0.5622, 0.6332, 0.5622, 0.6332, 0.5622, 0.5833, 0.5622, 0.5833, 0.6195, 0.7428, 0.6195, 0.7428, 0.6096, 0.7425, 0.6096, 0.7425, 0.5622, 0.5833, 0.5622, 0.5833, 0.5622, 0.6332, 0.5622, 0.6332, 0.6041, 0.6974, 0.6041, 0.636, 0.5831, 0.6346, 0.5831, 0.6987, 0.6041, 0.636, 0.6041, 0.6974, 0.5831, 0.6987, 0.5831, 0.6346, 0.5622, 0.5833, 0.5622, 0.5833, 0.5831, 0.5833, 0.5831, 0.5833, 0.625, 0.75, 0.625, 0.75, 0.6041, 0.75, 0.6041, 0.75, 0.625, 0.696, 0.625, 0.696, 0.625, 0.75, 0.625, 0.75, 0.6193, 0.5908, 0.6193, 0.5908, 0.6213, 0.639, 0.6213, 0.639, 0.625, 0.5833, 0.625, 0.5833, 0.625, 0.6374, 0.625, 0.6374, 0.6041, 0.5833, 0.6041, 0.5833, 0.625, 0.5833, 0.625, 0.5833, 0.5622, 0.75, 0.5622, 0.75, 0.5622, 0.7001, 0.5622, 0.7001, 0.5831, 0.75, 0.5831, 0.75, 0.5622, 0.75, 0.5622, 0.75, 0.5831, 0.6346, 0.5831, 0.6987, 0.5622, 0.7001, 0.5622, 0.6332, 0.5831, 0.5833, 0.5831, 0.5833, 0.6041, 0.5833, 0.6041, 0.5833, 0.625, 0.6374, 0.625, 0.696, 0.6041, 0.6974, 0.6041, 0.636, 0.5831, 0.6987, 0.5831, 0.6346, 0.5622, 0.6332, 0.5622, 0.7001, 0.5622, 0.7001, 0.5622, 0.6332, 0.5622, 0.6332, 0.5622, 0.7001, 0.625, 0.6374, 0.625, 0.696, 0.625, 0.696, 0.625, 0.6374, 0.625, 0.75, 0.625, 0.75, 0.6041, 0.75, 0.6041, 0.75, 0.625, 0.6374, 0.625, 0.696, 0.625, 0.696, 0.625, 0.6374, 0.5622, 0.7001, 0.5622, 0.6332, 0.5622, 0.6332, 0.5622, 0.7001, 0.5831, 0.75, 0.5831, 0.75, 0.5622, 0.75, 0.5622, 0.75, 0.5622, 0.75, 0.5622, 0.75, 0.5622, 0.7001, 0.5622, 0.7001, 0.6041, 0.5833, 0.6041, 0.5833, 0.625, 0.5833, 0.625, 0.5833, 0.625, 0.5833, 0.625, 0.5833, 0.625, 0.6374, 0.625, 0.6374, 0.625, 0.696, 0.625, 0.696, 0.625, 0.75, 0.625, 0.75, 0.5622, 0.6332, 0.5622, 0.6332, 0.5622, 0.5833, 0.5622, 0.5833, 0.6076, 0.6357, 0.6076, 0.6357, 0.6096, 0.5909, 0.6096, 0.5909, 0.6041, 0.75, 0.6041, 0.75, 0.5831, 0.75, 0.5831, 0.75, 0.5622, 0.5833, 0.5622, 0.5833, 0.5831, 0.5833, 0.5831, 0.5833, 0.5831, 0.5833, 0.5831, 0.5833, 0.6041, 0.5833, 0.6041, 0.5833, 0.5622, 0.5833, 0.5622, 0.6332, 0.5831, 0.6346, 0.5831, 0.5833, 0.5831, 0.5833, 0.5831, 0.6346, 0.6041, 0.636, 0.6041, 0.5833, 0.5831, 0.6346, 0.5831, 0.6346, 0.6041, 0.636, 0.6041, 0.636, 0.5831, 0.5833, 0.5831, 0.5833, 0.5622, 0.5833, 0.5622, 0.5833, 0.5622, 0.7001, 0.5622, 0.75, 0.5831, 0.75, 0.5831, 0.6987, 0.5831, 0.6987, 0.5831, 0.75, 0.6041, 0.75, 0.6041, 0.6974, 0.5622, 0.75, 0.5622, 0.7001, 0.5831, 0.6987, 0.5831, 0.75, 0.5831, 0.75, 0.5831, 0.6987, 0.6041, 0.6974, 0.6041, 0.75, 0.5831, 0.5833, 0.5831, 0.6346, 0.5622, 0.6332, 0.5622, 0.5833, 0.625, 0.5833, 0.625, 0.6374, 0.6041, 0.636, 0.6041, 0.5833, 0.6041, 0.5833, 0.6041, 0.636, 0.5831, 0.6346, 0.5831, 0.5833, 0.6041, 0.5833, 0.6041, 0.5833, 0.5831, 0.5833, 0.5831, 0.5833, 0.625, 0.6374, 0.625, 0.6374, 0.625, 0.5833, 0.625, 0.5833, 0.625, 0.5833, 0.625, 0.5833, 0.6041, 0.5833, 0.6041, 0.5833, 0.5622, 0.6332, 0.5622, 0.6332, 0.5831, 0.6346, 0.5831, 0.6346, 0.6041, 0.636, 0.6041, 0.636, 0.625, 0.6374, 0.625, 0.6374, 0.6214, 0.6953, 0.625, 0.696, 0.625, 0.6374, 0.6213, 0.639, 0.6193, 0.5908, 0.625, 0.5833, 0.6041, 0.5833, 0.6096, 0.5909, 0.6096, 0.7425, 0.6041, 0.75, 0.625, 0.75, 0.6195, 0.7428, 0.6195, 0.7428, 0.625, 0.75, 0.625, 0.696, 0.6214, 0.6953, 0.6213, 0.639, 0.625, 0.6374, 0.625, 0.5833, 0.6193, 0.5908, 0.6076, 0.6357, 0.6041, 0.636, 0.6041, 0.6974, 0.6075, 0.6966, 0.6096, 0.5909, 0.6041, 0.5833, 0.6041, 0.636, 0.6076, 0.6357, 0.6075, 0.6966, 0.6041, 0.6974, 0.6041, 0.75, 0.6096, 0.7425, 0.6075, 0.6966, 0.6096, 0.7425, 0.6195, 0.7428, 0.6214, 0.6953, 0.6096, 0.5909, 0.6076, 0.6357, 0.6213, 0.639, 0.6193, 0.5908, 0.6214, 0.6953, 0.6213, 0.639, 0.6076, 0.6357, 0.6075, 0.6966, 0.6213, 0.639, 0.6213, 0.639, 0.6214, 0.6953, 0.6214, 0.6953, 0.6096, 0.7425, 0.6096, 0.7425, 0.6075, 0.6966, 0.6075, 0.6966, 0.6075, 0.6966, 0.6075, 0.6966, 0.6076, 0.6357, 0.6076, 0.6357, 0.6214, 0.6953, 0.6214, 0.6953, 0.6195, 0.7428, 0.6195, 0.7428, 0.6096, 0.5909, 0.6096, 0.5909, 0.6193, 0.5908, 0.6193, 0.5908, 0.6041, 0.6974, 0.5831, 0.6987, 0.5831, 0.6346, 0.6041, 0.636, 0.5831, 0.6987, 0.5622, 0.7001, 0.5622, 0.6332, 0.5831, 0.6346, 0.5622, 0.5833, 0.5831, 0.5833, 0.5831, 0.6346, 0.5622, 0.6332, 0.5831, 0.5833, 0.6041, 0.5833, 0.6041, 0.636, 0.5831, 0.6346, 0.5622, 0.7001, 0.5831, 0.6987, 0.5831, 0.75, 0.5622, 0.75, 0.5831, 0.6987, 0.6041, 0.6974, 0.6041, 0.75, 0.5831, 0.75, 0.5831, 0.6987, 0.5831, 0.6346, 0.5622, 0.6332, 0.5622, 0.7001, 0.5622, 0.5833, 0.5622, 0.6332, 0.5831, 0.6346, 0.5831, 0.5833, 0.5622, 0.7001, 0.5622, 0.75, 0.5831, 0.75, 0.5831, 0.6987, 0.5831, 0.6987, 0.5831, 0.75, 0.5831, 0.75, 0.5831, 0.6944, 0.5622, 0.5833, 0.5622, 0.5833, 0.5831, 0.5833, 0.5831, 0.5833, 0.5622, 0.75, 0.5622, 0.75, 0.5622, 0.7001, 0.5622, 0.7001, 0.5622, 0.7001, 0.5622, 0.7001, 0.5622, 0.6332, 0.5622, 0.6332, 0.5831, 0.75, 0.5831, 0.75, 0.5622, 0.75, 0.5622, 0.75, 0.5622, 0.6332, 0.5622, 0.6332, 0.5622, 0.5833, 0.5622, 0.5833, 0.5622, 0.6332, 0.5622, 0.6332, 0.5622, 0.5833, 0.5622, 0.5833, 0.5831, 0.75, 0.5831, 0.75, 0.5622, 0.75, 0.5622, 0.75, 0.5622, 0.7001, 0.5622, 0.7001, 0.5622, 0.6332, 0.5622, 0.6332, 0.5831, 0.75, 0.5831, 0.75, 0.5831, 0.6944, 0.5831, 0.6944, 0.5622, 0.75, 0.5622, 0.75, 0.5622, 0.7001, 0.5622, 0.7001, 0.5831, 0.6987, 0.5831, 0.6944, 0.5831, 0.6389, 0.5831, 0.6346, 0.5831, 0.6346, 0.5831, 0.6389, 0.5831, 0.5833, 0.5831, 0.5833, 0.5622, 0.5833, 0.5622, 0.5833, 0.5831, 0.5833, 0.5831, 0.5833, 0.5831, 0.6389, 0.5831, 0.6389, 0.5831, 0.5833, 0.5831, 0.5833, 0.0, 0.0, 0.0, 0.0, 0.0, 0.0, 0.0, 0.0, 0.5831, 0.5833, 0.5831, 0.5833, 0.6041, 0.5833, 0.6041, 0.5833, 0.6041, 0.5833, 0.6041, 0.5833, 0.6041, 0.636, 0.6041, 0.636, 0.5622, 0.5833, 0.5622, 0.5833, 0.5831, 0.5833, 0.5831, 0.5833, 0.6041, 0.636, 0.6041, 0.636, 0.6041, 0.6974, 0.6041, 0.6974, 0.6041, 0.75, 0.6041, 0.75, 0.5831, 0.75, 0.5831, 0.75, 0.5622, 0.75, 0.5622, 0.75, 0.5622, 0.7001, 0.5622, 0.7001, 0.6041, 0.6974, 0.6041, 0.6974, 0.6041, 0.75, 0.6041, 0.75, 0.5622, 0.7001, 0.5622, 0.7001, 0.5622, 0.6332, 0.5622, 0.6332, 0.5831, 0.75, 0.5831, 0.75, 0.5622, 0.75, 0.5622, 0.75, 0.5622, 0.6332, 0.5622, 0.6332, 0.5622, 0.5833, 0.5622, 0.5833, 0.5831, 0.6944, 0.5831, 0.6944, 0.5831, 0.6389, 0.5831, 0.6389, 0.6041, 0.75, 0.6041, 0.75, 0.6041, 0.6974, 0.6041, 0.6974, 0.0, 0.0, 0.0, 0.0, 0.0, 0.0, 0.0, 0.0, 0.0, 0.0, 0.0, 0.0, 0.0, 0.0, 0.0, 0.0, 0.0, 0.0, 0.0, 0.0, 0.0, 0.0, 0.0, 0.0, 0.5831, 0.75, 0.5831, 0.75, 0.6041, 0.75, 0.6041, 0.75, 0.5831, 0.6944, 0.5831, 0.6944, 0.5831, 0.75, 0.5831, 0.75, 0.0, 0.0, 0.0, 0.0, 0.0, 0.0, 0.0, 0.0, 0.7039, 0.6667, 0.6875, 0.6667, 0.75, 0.6667, 0.7336, 0.6667, 0.7336, 0.6667, 0.75, 0.6667, 0.6875, 0.6667, 0.7039, 0.6667, 0.7039, 0.6667, 0.6875, 0.6667, 0.6875, 0.6667, 0.7039, 0.6667, 0.7336, 0.6667, 0.75, 0.6667, 0.75, 0.6667, 0.7336, 0.6667, 0.7336, 0.6667, 0.7336, 0.6667, 0.7039, 0.6667, 0.7039, 0.6667, 0.7336, 0.6667, 0.7336, 0.6667, 0.7039, 0.6667, 0.7039, 0.6667, 0.7336, 0.6667, 0.7336, 0.6667, 0.7336, 0.6667, 0.7336, 0.6667, 0.7039, 0.6667, 0.7039, 0.6667, 0.7336, 0.6667, 0.7336, 0.6667, 0.6875, 0.6667, 0.6875, 0.6667, 0.6875, 0.625, 0.6875, 0.625, 0.6875, 0.5833, 0.6875, 0.625, 0.75, 0.625, 0.75, 0.5833, 0.6875, 0.6667, 0.6875, 0.6667, 0.6875, 0.625, 0.6875, 0.625, 0.7336, 0.6667, 0.7336, 0.6667, 0.7336, 0.6667, 0.7336, 0.6667, 0.7336, 0.6667, 0.7336, 0.6667, 0.7039, 0.6667, 0.7039, 0.6667, 0.7336, 0.6667, 0.75, 0.6667, 0.75, 0.6667, 0.7336, 0.6667, 0.7039, 0.6667, 0.6875, 0.6667, 0.6875, 0.6667, 0.7039, 0.6667, 0.6875, 0.625, 0.6875, 0.625, 0.6875, 0.5833, 0.6875, 0.5833, 0.6875, 0.5833, 0.6875, 0.5833, 0.75, 0.5833, 0.75, 0.5833, 0.7039, 0.6667, 0.7039, 0.6667, 0.7039, 0.6667, 0.7039, 0.6667, 0.75, 0.625, 0.6875, 0.625, 0.6875, 0.6667, 0.75, 0.6667, 0.6875, 0.625, 0.75, 0.625, 0.75, 0.6667, 0.6875, 0.6667, 0.6875, 0.5833, 0.75, 0.5833, 0.75, 0.625, 0.6875, 0.625, 0.75, 0.5833, 0.6875, 0.5833, 0.6875, 0.625, 0.75, 0.625])
me_cube.update()
me_plane = bpy.data.meshes.new('Plane')
me_plane.from_pydata([(-18.83, -18.83, 0.0), (18.83, -18.83, 0.0), (-18.83, 18.83, 0.0), (18.83, 18.83, 0.0)], [], [(0, 1, 3, 2)])
_uv = me_plane.uv_layers.new(name='UVMap')
_uv.uv.foreach_set('vector', [0.0, 0.0, 1.0, 0.0, 1.0, 1.0, 0.0, 1.0])
me_plane.update()
arm_armature = bpy.data.armatures.new('Armature')  # bones are not reproduced

# ---- objects
ob_robot = bpy.data.objects.new('Robot', me_cube)
ob_plane = bpy.data.objects.new('Plane', me_plane)
ob_armature = bpy.data.objects.new('Armature', arm_armature)

# ---- transforms, parenting, visibility, modifiers, constraints
ob_robot.location = (0.0, 0.0, 0.0)
ob_plane.location = (0.0, 0.0, 0.0)
ob_armature.location = (0.0, 0.0, 0.0)
ob_armature.show_in_front = True

# ---- collection membership
scene.collection.objects.link(ob_robot)
scene.collection.objects.link(ob_plane)
scene.collection.objects.link(ob_armature)

# ---- scene / render settings (as saved in the file)
scene.frame_start = 1; scene.frame_end = 40; scene.frame_set(0)
scene.render.engine = 'BLENDER_EEVEE_NEXT'
scene.render.image_settings.file_format = 'JPEG'
scene.render.image_settings.color_mode = 'RGB'
scene.render.image_settings.quality = 100
scene.render.resolution_x = 720
scene.render.resolution_y = 486
scene.render.pixel_aspect_x = 10.0
scene.render.pixel_aspect_y = 11.0
scene.render.fps = 30
scene.render.use_persistent_data = True
scene.cycles.samples = 50
scene.cycles.sampling_pattern = 'TABULATED_SOBOL'
scene.cycles.adaptive_threshold = 0.1
scene.cycles.caustics_reflective = False
scene.cycles.caustics_refractive = False
scene.cycles.max_bounces = 1
scene.cycles.diffuse_bounces = 1
scene.cycles.glossy_bounces = 1
scene.cycles.transmission_bounces = 2
scene.cycles.volume_bounces = 1
scene.cycles.transparent_max_bounces = 2
scene.cycles.bake_type = 'NORMAL'
scene.cycles.use_fast_gi = True
scene.eevee.taa_samples = 100
scene.eevee.taa_render_samples = 100
scene.eevee.use_gtao = True
scene.eevee.ray_tracing_options.trace_max_roughness = 0.0
scene.eevee.use_raytracing = True
scene.view_settings.view_transform = 'Filmic'
bpy.context.view_layer.update()

# ---- added for rendering (the .blend has no active camera and no usable light): camera, sun + grey world if the file has none
cam_auto = bpy.data.cameras.new('AutoCamera')
cam_auto.lens = 50.0
cam_auto.sensor_width = 36.0
cam_auto.clip_end = 1000.0
ob_auto_camera = bpy.data.objects.new('AutoCamera', cam_auto)
scene.collection.objects.link(ob_auto_camera)
ob_auto_camera.location = (49.468, -59.3616, 41.9678)
ob_auto_camera.rotation_euler = (1.09748, -7.21219e-08, 0.694738)
scene.camera = ob_auto_camera
light_auto_sun = bpy.data.lights.new('AutoSun', 'SUN')
light_auto_sun.energy = 3.0
light_auto_sun.angle = 0.0523599
ob_auto_sun = bpy.data.objects.new('AutoSun', light_auto_sun)
scene.collection.objects.link(ob_auto_sun)
ob_auto_sun.rotation_euler = (0.872665, 0.174533, 0.523599)
if scene.world is None:
    world_auto = bpy.data.worlds.new('AutoWorld')
    world_auto.color = (0.3, 0.3, 0.3)
    scene.world = world_auto
bpy.context.view_layer.update()
